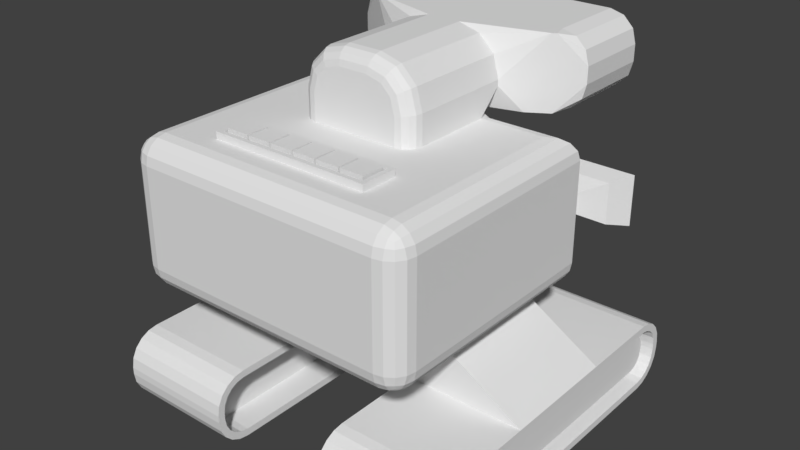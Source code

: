 # Source: Robot01.blend  (saved by Blender 2.79.0; exported with 4.5.12 LTS)
import bpy
from mathutils import Matrix  # noqa: F401  (used for matrix-valued properties, if any)

bpy.ops.wm.read_factory_settings(use_empty=True)
scene = bpy.context.scene
scene.name = 'Scene'

# ---- collections
col_collection_1 = bpy.data.collections.new('Collection 1'); scene.collection.children.link(col_collection_1)

# ---- world
world_world = bpy.data.worlds.new('World'); scene.world = world_world
world_world.color = (0.05088, 0.05088, 0.05088)
world_world.use_sun_shadow = False
world_world.sun_shadow_jitter_overblur = 0.0
world_world.cycles.sampling_method = 'MANUAL'

# ---- meshes
me_cube_013 = bpy.data.meshes.new('Cube.013')
me_cube_013.from_pydata([(0.01459, 0.009433, -0.00679), (0.01459, 0.009433, 0.00679), (0.01459, -0.009433, -0.00679), (0.01459, -0.009433, 0.00679), (0.2386, -0.009433, -0.00679), (0.2386, -0.009433, 0.00679), (0.2386, 0.009433, -0.00679), (0.2386, 0.009433, 0.00679), (0.2298, 8.841e-09, 0.02), (0.2154, -0.01051, 0.008944), (0.2354, -0.01701, 0.008944), (0.2477, 8.841e-09, 0.008944), (0.2354, 0.01701, 0.008944), (0.2154, 0.01051, 0.008944), (0.2243, -0.01701, -0.008944), (0.2443, -0.01051, -0.008944), (0.2443, 0.01051, -0.008944), (0.2243, 0.01701, -0.008944), (0.2119, 8.841e-09, -0.008944), (0.2298, 8.841e-09, -0.02), (0.2331, -0.01, 0.01701), (0.2213, -0.00618, 0.01701), (0.2246, -0.01618, 0.01051), (0.2128, 8.841e-09, 0.01051), (0.2213, 0.00618, 0.01701), (0.2404, 8.841e-09, 0.01701), (0.2436, -0.01, 0.01051), (0.2331, 0.01, 0.01701), (0.2436, 0.01, 0.01051), (0.2246, 0.01618, 0.01051), (0.2108, -0.00618, 6.722e-08), (0.2108, 0.00618, 6.722e-08), (0.2298, -0.02, 7.342e-08), (0.2181, -0.01618, 6.959e-08), (0.2489, -0.00618, 7.962e-08), (0.2416, -0.01618, 7.725e-08), (0.2416, 0.01618, 7.725e-08), (0.2489, 0.00618, 7.962e-08), (0.2181, 0.01618, 6.959e-08), (0.2298, 0.02, 7.342e-08), (0.2161, -0.01, -0.01051), (0.2351, -0.01618, -0.01051), (0.2469, 8.841e-09, -0.01051), (0.2351, 0.01618, -0.01051), (0.2161, 0.01, -0.01051), (0.2266, -0.01, -0.01701), (0.2193, 8.841e-09, -0.01701), (0.2383, -0.00618, -0.01701), (0.2383, 0.00618, -0.01701), (0.2266, 0.01, -0.01701)], [], [(0, 2, 3, 1), (6, 0, 1, 7), (5, 7, 1, 3), (2, 0, 6, 4), (7, 6, 4, 5), (2, 4, 5, 3), (8, 21, 20), (9, 21, 23), (8, 20, 25), (8, 25, 27), (8, 27, 24), (9, 23, 30), (10, 22, 32), (11, 26, 34), (12, 28, 36), (13, 29, 38), (9, 30, 33), (10, 32, 35), (11, 34, 37), (12, 36, 39), (13, 38, 31), (14, 40, 45), (15, 41, 47), (16, 42, 48), (17, 43, 49), (18, 44, 46), (46, 49, 19), (46, 44, 49), (44, 17, 49), (49, 48, 19), (49, 43, 48), (43, 16, 48), (48, 47, 19), (48, 42, 47), (42, 15, 47), (47, 45, 19), (47, 41, 45), (41, 14, 45), (45, 46, 19), (45, 40, 46), (40, 18, 46), (31, 44, 18), (31, 38, 44), (38, 17, 44), (39, 43, 17), (39, 36, 43), (36, 16, 43), (37, 42, 16), (37, 34, 42), (34, 15, 42), (35, 41, 15), (35, 32, 41), (32, 14, 41), (33, 40, 14), (33, 30, 40), (30, 18, 40), (38, 39, 17), (38, 29, 39), (29, 12, 39), (36, 37, 16), (36, 28, 37), (28, 11, 37), (34, 35, 15), (34, 26, 35), (26, 10, 35), (32, 33, 14), (32, 22, 33), (22, 9, 33), (30, 31, 18), (30, 23, 31), (23, 13, 31), (24, 29, 13), (24, 27, 29), (27, 12, 29), (27, 28, 12), (27, 25, 28), (25, 11, 28), (25, 26, 11), (25, 20, 26), (20, 10, 26), (23, 24, 13), (23, 21, 24), (21, 8, 24), (20, 22, 10), (20, 21, 22), (21, 9, 22)])
me_cube_013.use_remesh_preserve_volume = False
me_cube_013.use_remesh_preserve_attributes = False
me_cube_013.use_mirror_vertex_groups = False
me_cube_013.update()
me_cube_012 = bpy.data.meshes.new('Cube.012')
me_cube_012.from_pydata([(0.01459, 0.009433, -0.00679), (0.01459, 0.009433, 0.00679), (0.01459, -0.009433, -0.00679), (0.01459, -0.009433, 0.00679), (0.2386, -0.009433, -0.00679), (0.2386, -0.009433, 0.00679), (0.2386, 0.009433, -0.00679), (0.2386, 0.009433, 0.00679), (0.2302, 8.841e-09, 0.02), (0.2157, -0.01051, 0.008944), (0.2357, -0.01701, 0.008944), (0.2481, 8.841e-09, 0.008944), (0.2357, 0.01701, 0.008944), (0.2157, 0.01051, 0.008944), (0.2246, -0.01701, -0.008944), (0.2446, -0.01051, -0.008944), (0.2446, 0.01051, -0.008944), (0.2246, 0.01701, -0.008944), (0.2123, 8.841e-09, -0.008944), (0.2302, 8.841e-09, -0.02), (0.2334, -0.01, 0.01701), (0.2217, -0.00618, 0.01701), (0.2249, -0.01618, 0.01051), (0.2132, 8.841e-09, 0.01051), (0.2217, 0.00618, 0.01701), (0.2407, 8.841e-09, 0.01701), (0.2439, -0.01, 0.01051), (0.2334, 0.01, 0.01701), (0.2439, 0.01, 0.01051), (0.2249, 0.01618, 0.01051), (0.2111, -0.00618, 6.324e-08), (0.2111, 0.00618, 6.324e-08), (0.2302, -0.02, 6.943e-08), (0.2184, -0.01618, 6.56e-08), (0.2492, -0.00618, 7.563e-08), (0.2419, -0.01618, 7.327e-08), (0.2419, 0.01618, 7.327e-08), (0.2492, 0.00618, 7.563e-08), (0.2184, 0.01618, 6.56e-08), (0.2302, 0.02, 6.943e-08), (0.2164, -0.01, -0.01051), (0.2354, -0.01618, -0.01051), (0.2472, 8.841e-09, -0.01051), (0.2354, 0.01618, -0.01051), (0.2164, 0.01, -0.01051), (0.2269, -0.01, -0.01701), (0.2197, 8.841e-09, -0.01701), (0.2387, -0.00618, -0.01701), (0.2387, 0.00618, -0.01701), (0.2269, 0.01, -0.01701)], [], [(0, 2, 3, 1), (6, 0, 1, 7), (5, 7, 1, 3), (2, 0, 6, 4), (7, 6, 4, 5), (2, 4, 5, 3), (8, 21, 20), (9, 21, 23), (8, 20, 25), (8, 25, 27), (8, 27, 24), (9, 23, 30), (10, 22, 32), (11, 26, 34), (12, 28, 36), (13, 29, 38), (9, 30, 33), (10, 32, 35), (11, 34, 37), (12, 36, 39), (13, 38, 31), (14, 40, 45), (15, 41, 47), (16, 42, 48), (17, 43, 49), (18, 44, 46), (46, 49, 19), (46, 44, 49), (44, 17, 49), (49, 48, 19), (49, 43, 48), (43, 16, 48), (48, 47, 19), (48, 42, 47), (42, 15, 47), (47, 45, 19), (47, 41, 45), (41, 14, 45), (45, 46, 19), (45, 40, 46), (40, 18, 46), (31, 44, 18), (31, 38, 44), (38, 17, 44), (39, 43, 17), (39, 36, 43), (36, 16, 43), (37, 42, 16), (37, 34, 42), (34, 15, 42), (35, 41, 15), (35, 32, 41), (32, 14, 41), (33, 40, 14), (33, 30, 40), (30, 18, 40), (38, 39, 17), (38, 29, 39), (29, 12, 39), (36, 37, 16), (36, 28, 37), (28, 11, 37), (34, 35, 15), (34, 26, 35), (26, 10, 35), (32, 33, 14), (32, 22, 33), (22, 9, 33), (30, 31, 18), (30, 23, 31), (23, 13, 31), (24, 29, 13), (24, 27, 29), (27, 12, 29), (27, 28, 12), (27, 25, 28), (25, 11, 28), (25, 26, 11), (25, 20, 26), (20, 10, 26), (23, 24, 13), (23, 21, 24), (21, 8, 24), (20, 22, 10), (20, 21, 22), (21, 9, 22)])
me_cube_012.use_remesh_preserve_volume = False
me_cube_012.use_remesh_preserve_attributes = False
me_cube_012.use_mirror_vertex_groups = False
me_cube_012.update()
me_cube_011 = bpy.data.meshes.new('Cube.011')
me_cube_011.from_pydata([(0.01459, -0.2361, -0.00679), (0.01459, -0.2361, 0.00679), (0.01459, 0.2361, -0.00679), (0.01459, 0.2361, 0.00679), (0.2386, 0.2361, -0.00679), (0.2386, 0.2361, 0.00679), (0.2386, -0.2361, -0.00679), (0.2386, -0.2361, 0.00679)], [], [(0, 1, 3, 2), (6, 7, 1, 0), (5, 3, 1, 7), (2, 4, 6, 0), (7, 6, 4, 5), (2, 3, 5, 4)])
me_cube_011.use_remesh_preserve_volume = False
me_cube_011.use_remesh_preserve_attributes = False
me_cube_011.use_mirror_vertex_groups = False
me_cube_011.update()
me_cube_010 = bpy.data.meshes.new('Cube.010')
me_cube_010.from_pydata([(0.01459, -0.2361, 0.00283), (0.01459, -0.2361, 0.01641), (0.01459, 0.2361, 0.00283), (0.01459, 0.2361, 0.01641), (0.2386, 0.2361, 0.00283), (0.2386, 0.2361, 0.01641), (0.2386, -0.2361, 0.00283), (0.2386, -0.2361, 0.01641), (1.754e-08, 8.841e-09, -0.02), (0.01447, -0.01051, -0.008944), (-0.005528, -0.01701, -0.008944), (-0.01789, 8.841e-09, -0.008944), (-0.005528, 0.01701, -0.008944), (0.01447, 0.01051, -0.008944), (0.005528, -0.01701, 0.008944), (-0.01447, -0.01051, 0.008944), (-0.01447, 0.01051, 0.008944), (0.005528, 0.01701, 0.008944), (0.01789, 8.841e-09, 0.008944), (-8.528e-09, 8.841e-09, 0.02), (-0.003249, -0.01, -0.01701), (0.008506, -0.00618, -0.01701), (0.005257, -0.01618, -0.01051), (0.01701, 8.841e-09, -0.01051), (0.008506, 0.00618, -0.01701), (-0.01051, 8.841e-09, -0.01701), (-0.01376, -0.01, -0.01051), (-0.003249, 0.01, -0.01701), (-0.01376, 0.01, -0.01051), (0.005257, 0.01618, -0.01051), (0.01902, -0.00618, 3.483e-09), (0.01902, 0.00618, 3.483e-09), (4.506e-09, -0.02, -8.912e-09), (0.01176, -0.01618, -1.251e-09), (-0.01902, -0.00618, -2.131e-08), (-0.01176, -0.01618, -1.657e-08), (-0.01176, 0.01618, -1.657e-08), (-0.01902, 0.00618, -2.131e-08), (0.01176, 0.01618, -1.251e-09), (4.506e-09, 0.02, -8.912e-09), (0.01376, -0.01, 0.01051), (-0.005257, -0.01618, 0.01051), (-0.01701, 8.841e-09, 0.01051), (-0.005257, 0.01618, 0.01051), (0.01376, 0.01, 0.01051), (0.003249, -0.01, 0.01701), (0.01051, 8.841e-09, 0.01701), (-0.008506, -0.00618, 0.01701), (-0.008506, 0.00618, 0.01701), (0.003249, 0.01, 0.01701)], [], [(0, 1, 3, 2), (6, 7, 1, 0), (5, 3, 1, 7), (2, 4, 6, 0), (7, 6, 4, 5), (2, 3, 5, 4), (8, 21, 20), (9, 21, 23), (8, 20, 25), (8, 25, 27), (8, 27, 24), (9, 23, 30), (10, 22, 32), (11, 26, 34), (12, 28, 36), (13, 29, 38), (9, 30, 33), (10, 32, 35), (11, 34, 37), (12, 36, 39), (13, 38, 31), (14, 40, 45), (15, 41, 47), (16, 42, 48), (17, 43, 49), (18, 44, 46), (46, 49, 19), (46, 44, 49), (44, 17, 49), (49, 48, 19), (49, 43, 48), (43, 16, 48), (48, 47, 19), (48, 42, 47), (42, 15, 47), (47, 45, 19), (47, 41, 45), (41, 14, 45), (45, 46, 19), (45, 40, 46), (40, 18, 46), (31, 44, 18), (31, 38, 44), (38, 17, 44), (39, 43, 17), (39, 36, 43), (36, 16, 43), (37, 42, 16), (37, 34, 42), (34, 15, 42), (35, 41, 15), (35, 32, 41), (32, 14, 41), (33, 40, 14), (33, 30, 40), (30, 18, 40), (38, 39, 17), (38, 29, 39), (29, 12, 39), (36, 37, 16), (36, 28, 37), (28, 11, 37), (34, 35, 15), (34, 26, 35), (26, 10, 35), (32, 33, 14), (32, 22, 33), (22, 9, 33), (30, 31, 18), (30, 23, 31), (23, 13, 31), (24, 29, 13), (24, 27, 29), (27, 12, 29), (27, 28, 12), (27, 25, 28), (25, 11, 28), (25, 26, 11), (25, 20, 26), (20, 10, 26), (23, 24, 13), (23, 21, 24), (21, 8, 24), (20, 22, 10), (20, 21, 22), (21, 9, 22)])
me_cube_010.use_remesh_preserve_volume = False
me_cube_010.use_remesh_preserve_attributes = False
me_cube_010.use_mirror_vertex_groups = False
me_cube_010.update()
me_cube_009 = bpy.data.meshes.new('Cube.009')
me_cube_009.from_pydata([(0.01459, -0.2361, -0.01752), (0.01459, -0.2361, -0.00394), (0.01459, 0.2361, -0.01752), (0.01459, 0.2361, -0.00394), (0.2386, 0.2361, -0.01752), (0.2386, 0.2361, -0.00394), (0.2386, -0.2361, -0.01752), (0.2386, -0.2361, -0.00394), (-6.581e-09, 8.841e-09, 0.02), (-0.01447, -0.01051, 0.008944), (0.005528, -0.01701, 0.008944), (0.01789, 8.841e-09, 0.008944), (0.005528, 0.01701, 0.008944), (-0.01447, 0.01051, 0.008944), (-0.005528, -0.01701, -0.008944), (0.01447, -0.01051, -0.008944), (0.01447, 0.01051, -0.008944), (-0.005528, 0.01701, -0.008944), (-0.01789, 8.841e-09, -0.008944), (6.453e-09, 8.841e-09, -0.02), (0.003249, -0.01, 0.01701), (-0.008506, -0.00618, 0.01701), (-0.005257, -0.01618, 0.01051), (-0.01701, 8.841e-09, 0.01051), (-0.008506, 0.00618, 0.01701), (0.01051, 8.841e-09, 0.01701), (0.01376, -0.01, 0.01051), (0.003249, 0.01, 0.01701), (0.01376, 0.01, 0.01051), (-0.005257, 0.01618, 0.01051), (-0.01902, -0.00618, -1.176e-08), (-0.01902, 0.00618, -1.176e-08), (-6.386e-11, -0.02, -5.563e-09), (-0.01176, -0.01618, -9.394e-09), (0.01902, -0.00618, 6.348e-10), (0.01176, -0.01618, -1.733e-09), (0.01176, 0.01618, -1.733e-09), (0.01902, 0.00618, 6.348e-10), (-0.01176, 0.01618, -9.394e-09), (-6.386e-11, 0.02, -5.563e-09), (-0.01376, -0.01, -0.01051), (0.005257, -0.01618, -0.01051), (0.01701, 8.841e-09, -0.01051), (0.005257, 0.01618, -0.01051), (-0.01376, 0.01, -0.01051), (-0.003249, -0.01, -0.01701), (-0.01051, 8.841e-09, -0.01701), (0.008506, -0.00618, -0.01701), (0.008506, 0.00618, -0.01701), (-0.003249, 0.01, -0.01701)], [], [(0, 1, 3, 2), (6, 7, 1, 0), (5, 3, 1, 7), (2, 4, 6, 0), (7, 6, 4, 5), (2, 3, 5, 4), (8, 21, 20), (9, 21, 23), (8, 20, 25), (8, 25, 27), (8, 27, 24), (9, 23, 30), (10, 22, 32), (11, 26, 34), (12, 28, 36), (13, 29, 38), (9, 30, 33), (10, 32, 35), (11, 34, 37), (12, 36, 39), (13, 38, 31), (14, 40, 45), (15, 41, 47), (16, 42, 48), (17, 43, 49), (18, 44, 46), (46, 49, 19), (46, 44, 49), (44, 17, 49), (49, 48, 19), (49, 43, 48), (43, 16, 48), (48, 47, 19), (48, 42, 47), (42, 15, 47), (47, 45, 19), (47, 41, 45), (41, 14, 45), (45, 46, 19), (45, 40, 46), (40, 18, 46), (31, 44, 18), (31, 38, 44), (38, 17, 44), (39, 43, 17), (39, 36, 43), (36, 16, 43), (37, 42, 16), (37, 34, 42), (34, 15, 42), (35, 41, 15), (35, 32, 41), (32, 14, 41), (33, 40, 14), (33, 30, 40), (30, 18, 40), (38, 39, 17), (38, 29, 39), (29, 12, 39), (36, 37, 16), (36, 28, 37), (28, 11, 37), (34, 35, 15), (34, 26, 35), (26, 10, 35), (32, 33, 14), (32, 22, 33), (22, 9, 33), (30, 31, 18), (30, 23, 31), (23, 13, 31), (24, 29, 13), (24, 27, 29), (27, 12, 29), (27, 28, 12), (27, 25, 28), (25, 11, 28), (25, 26, 11), (25, 20, 26), (20, 10, 26), (23, 24, 13), (23, 21, 24), (21, 8, 24), (20, 22, 10), (20, 21, 22), (21, 9, 22)])
me_cube_009.use_remesh_preserve_volume = False
me_cube_009.use_remesh_preserve_attributes = False
me_cube_009.use_mirror_vertex_groups = False
me_cube_009.update()
me_cube_008 = bpy.data.meshes.new('Cube.008')
me_cube_008.from_pydata([(-0.07152, -0.3665, 0.8074), (-0.07152, -0.3665, 0.8254), (-0.07152, -0.3025, 0.8074), (-0.07152, -0.3025, 0.8254), (-0.1355, -0.3665, 0.8074), (-0.1355, -0.3665, 0.8254), (-0.1355, -0.3025, 0.8074), (-0.1355, -0.3025, 0.8254)], [], [(0, 2, 3, 1), (2, 6, 7, 3), (6, 4, 5, 7), (4, 0, 1, 5), (2, 0, 4, 6), (7, 5, 1, 3)])
me_cube_008.use_remesh_preserve_volume = False
me_cube_008.use_remesh_preserve_attributes = False
me_cube_008.use_mirror_vertex_groups = False
me_cube_008.update()
me_cube_007 = bpy.data.meshes.new('Cube.007')
me_cube_007.from_pydata([(-0.002267, -0.3665, 0.8074), (-0.002267, -0.3665, 0.8254), (-0.002267, -0.3025, 0.8074), (-0.002267, -0.3025, 0.8254), (-0.06627, -0.3665, 0.8074), (-0.06627, -0.3665, 0.8254), (-0.06627, -0.3025, 0.8074), (-0.06627, -0.3025, 0.8254)], [], [(0, 2, 3, 1), (2, 6, 7, 3), (6, 4, 5, 7), (4, 0, 1, 5), (2, 0, 4, 6), (7, 5, 1, 3)])
me_cube_007.use_remesh_preserve_volume = False
me_cube_007.use_remesh_preserve_attributes = False
me_cube_007.use_mirror_vertex_groups = False
me_cube_007.update()
me_cube_006 = bpy.data.meshes.new('Cube.006')
me_cube_006.from_pydata([(0.1412, -0.3665, 0.8074), (0.1412, -0.3665, 0.8254), (0.1412, -0.3025, 0.8074), (0.1412, -0.3025, 0.8254), (0.2052, -0.3665, 0.8074), (0.2052, -0.3665, 0.8254), (0.2052, -0.3025, 0.8074), (0.2052, -0.3025, 0.8254)], [], [(0, 1, 3, 2), (2, 3, 7, 6), (6, 7, 5, 4), (4, 5, 1, 0), (2, 6, 4, 0), (7, 3, 1, 5)])
me_cube_006.use_remesh_preserve_volume = False
me_cube_006.use_remesh_preserve_attributes = False
me_cube_006.use_mirror_vertex_groups = False
me_cube_006.update()
me_cube_005 = bpy.data.meshes.new('Cube.005')
me_cube_005.from_pydata([(0.07152, -0.3665, 0.8074), (0.07152, -0.3665, 0.8254), (0.07152, -0.3025, 0.8074), (0.07152, -0.3025, 0.8254), (0.1355, -0.3665, 0.8074), (0.1355, -0.3665, 0.8254), (0.1355, -0.3025, 0.8074), (0.1355, -0.3025, 0.8254)], [], [(0, 1, 3, 2), (2, 3, 7, 6), (6, 7, 5, 4), (4, 5, 1, 0), (2, 6, 4, 0), (7, 3, 1, 5)])
me_cube_005.use_remesh_preserve_volume = False
me_cube_005.use_remesh_preserve_attributes = False
me_cube_005.use_mirror_vertex_groups = False
me_cube_005.update()
me_cube_004 = bpy.data.meshes.new('Cube.004')
me_cube_004.from_pydata([(0.002267, -0.3665, 0.8074), (0.002267, -0.3665, 0.8254), (0.002267, -0.3025, 0.8074), (0.002267, -0.3025, 0.8254), (0.06627, -0.3665, 0.8074), (0.06627, -0.3665, 0.8254), (0.06627, -0.3025, 0.8074), (0.06627, -0.3025, 0.8254)], [], [(0, 1, 3, 2), (2, 3, 7, 6), (6, 7, 5, 4), (4, 5, 1, 0), (2, 6, 4, 0), (7, 3, 1, 5)])
me_cube_004.use_remesh_preserve_volume = False
me_cube_004.use_remesh_preserve_attributes = False
me_cube_004.use_mirror_vertex_groups = False
me_cube_004.update()
me_cube_003 = bpy.data.meshes.new('Cube.003')
me_cube_003.from_pydata([(-0.1412, -0.3665, 0.8074), (-0.1412, -0.3665, 0.8254), (-0.1412, -0.3025, 0.8074), (-0.1412, -0.3025, 0.8254), (-0.2052, -0.3665, 0.8074), (-0.2052, -0.3665, 0.8254), (-0.2052, -0.3025, 0.8074), (-0.2052, -0.3025, 0.8254)], [], [(0, 2, 3, 1), (2, 6, 7, 3), (6, 4, 5, 7), (4, 0, 1, 5), (2, 0, 4, 6), (7, 5, 1, 3)])
me_cube_003.use_remesh_preserve_volume = False
me_cube_003.use_remesh_preserve_attributes = False
me_cube_003.use_mirror_vertex_groups = False
me_cube_003.update()
me_cube_002 = bpy.data.meshes.new('Cube.002')
me_cube_002.from_pydata([(0.2229, -0.3865, 0.7909), (0.2108, -0.3743, 0.8189), (0.2229, -0.2824, 0.7909), (0.2108, -0.2946, 0.8189), (0.2229, -0.2824, 0.8189), (0.2229, -0.3865, 0.8189), (0.2108, -0.2946, 0.8057), (0.2108, -0.3743, 0.8057), (0.0, -0.2824, 0.7909), (0.0, -0.2824, 0.8189), (0.0, -0.3865, 0.7909), (0.0, -0.3865, 0.8189), (0.0, -0.2946, 0.8189), (0.0, -0.3743, 0.8189), (0.0, -0.2946, 0.8057), (0.0, -0.3743, 0.8057)], [], [(8, 9, 4, 2), (2, 4, 5, 0), (3, 12, 14, 6), (13, 1, 7, 15), (12, 3, 4, 9), (3, 1, 5, 4), (1, 3, 6, 7), (6, 14, 15, 7), (1, 13, 11, 5), (0, 5, 11, 10)])
_uv = me_cube_002.uv_layers.new(name='UVMap')
_uv.uv.foreach_set('vector', [0.3082, 0.8182, 0.3256, 0.8182, 0.3256, 0.9633, 0.3082, 0.9633, 0.4116, 0.8904, 0.3942, 0.8904, 0.3942, 0.8227, 0.4116, 0.8227, 0.118, 0.8243, 0.118, 0.9615, 0.1098, 0.9615, 0.1098, 0.8243, 0.06065, 0.8196, 0.06065, 0.9568, 0.05242, 0.9568, 0.05242, 0.8196, 0.5334, 0.801, 0.5334, 0.9382, 0.5259, 0.9462, 0.5259, 0.801, 0.5334, 0.9382, 0.583, 0.9382, 0.5906, 0.9462, 0.5259, 0.9462, 0.1987, 0.8717, 0.1987, 0.8198, 0.207, 0.8198, 0.207, 0.8717, 0.09179, 0.9367, 0.09179, 0.7995, 0.1414, 0.7995, 0.1414, 0.9367, 0.583, 0.9382, 0.583, 0.801, 0.5906, 0.801, 0.5906, 0.9462, 0.3934, 0.8101, 0.4108, 0.8101, 0.4108, 0.9552, 0.3934, 0.9552])
me_cube_002.use_remesh_preserve_volume = False
me_cube_002.use_remesh_preserve_attributes = False
me_cube_002.use_mirror_vertex_groups = False
me_cube_002.update()
me_cylinder = bpy.data.meshes.new('Cylinder')
me_cylinder.from_pydata([(0.1941, 0.3279, 0.9739), (0.2212, 0.3279, 0.9627), (0.2419, 0.3279, 0.942), (0.2531, 0.3279, 0.9149), (0.2531, 0.3279, 0.8857), (0.2419, 0.3279, 0.8586), (0.2212, 0.3279, 0.8379), (0.1941, 0.3279, 0.8267), (0.1247, 0.3279, 0.8267), (0.09765, 0.3279, 0.8379), (0.07696, 0.3279, 0.8586), (0.06576, 0.3279, 0.8857), (0.06576, 0.3279, 0.9149), (0.07696, 0.3279, 0.942), (0.09765, 0.3279, 0.9627), (0.1247, 0.3279, 0.9739), (0.1817, 0.4779, 0.9114), (0.1941, 0.4154, 0.9739), (0.1879, 0.4695, 0.9426), (0.1925, 0.4467, 0.9655), (0.1858, 0.4779, 0.9097), (0.2212, 0.4154, 0.9627), (0.2035, 0.4695, 0.9362), (0.2164, 0.4467, 0.9556), (0.1889, 0.4779, 0.9066), (0.2419, 0.4154, 0.942), (0.2154, 0.4695, 0.9243), (0.2348, 0.4467, 0.9372), (0.1906, 0.4779, 0.9025), (0.2531, 0.4154, 0.9149), (0.2218, 0.4695, 0.9087), (0.2447, 0.4467, 0.9133), (0.1906, 0.4779, 0.8981), (0.2531, 0.4154, 0.8857), (0.2218, 0.4695, 0.8919), (0.2447, 0.4467, 0.8873), (0.1889, 0.4779, 0.894), (0.2419, 0.4154, 0.8586), (0.2154, 0.4695, 0.8763), (0.2348, 0.4467, 0.8634), (0.1858, 0.4779, 0.8909), (0.2212, 0.4154, 0.8379), (0.2035, 0.4695, 0.8644), (0.2164, 0.4467, 0.845), (0.1817, 0.4779, 0.8892), (0.1941, 0.4154, 0.8267), (0.1879, 0.4695, 0.858), (0.1925, 0.4467, 0.8351), (0.1371, 0.4779, 0.8892), (0.1247, 0.4154, 0.8267), (0.1309, 0.4695, 0.858), (0.1264, 0.4467, 0.8351), (0.133, 0.4779, 0.8909), (0.09765, 0.4154, 0.8379), (0.1153, 0.4695, 0.8644), (0.1024, 0.4467, 0.845), (0.1299, 0.4779, 0.894), (0.07696, 0.4154, 0.8586), (0.1034, 0.4695, 0.8763), (0.08405, 0.4467, 0.8634), (0.1282, 0.4779, 0.8981), (0.06576, 0.4154, 0.8857), (0.09698, 0.4695, 0.8919), (0.07413, 0.4467, 0.8873), (0.1282, 0.4779, 0.9025), (0.06576, 0.4154, 0.9149), (0.09698, 0.4695, 0.9087), (0.07413, 0.4467, 0.9133), (0.1299, 0.4779, 0.9066), (0.07696, 0.4154, 0.942), (0.1034, 0.4695, 0.9243), (0.08405, 0.4467, 0.9372), (0.133, 0.4779, 0.9097), (0.09765, 0.4154, 0.9627), (0.1153, 0.4695, 0.9362), (0.1024, 0.4467, 0.9556), (0.1371, 0.4779, 0.9114), (0.1247, 0.4154, 0.9739), (0.1309, 0.4695, 0.9426), (0.1264, 0.4467, 0.9655)], [], [(77, 15, 0, 17), (25, 2, 3, 29), (29, 3, 4, 33), (33, 4, 5, 37), (37, 5, 6, 41), (41, 6, 7, 45), (45, 7, 8, 49), (49, 8, 9, 53), (53, 9, 10, 57), (57, 10, 11, 61), (61, 11, 12, 65), (65, 12, 13, 69), (69, 13, 14, 73), (73, 14, 15, 77), (1, 0, 15, 14, 13, 12, 11, 10, 9, 8, 7, 6, 5, 4, 3, 2), (21, 1, 2, 25), (17, 0, 1, 21), (17, 21, 23, 19), (19, 23, 22, 18), (18, 22, 20, 16), (21, 25, 27, 23), (23, 27, 26, 22), (22, 26, 24, 20), (25, 29, 31, 27), (27, 31, 30, 26), (26, 30, 28, 24), (29, 33, 35, 31), (31, 35, 34, 30), (30, 34, 32, 28), (33, 37, 39, 35), (35, 39, 38, 34), (34, 38, 36, 32), (37, 41, 43, 39), (39, 43, 42, 38), (38, 42, 40, 36), (41, 45, 47, 43), (43, 47, 46, 42), (42, 46, 44, 40), (45, 49, 51, 47), (47, 51, 50, 46), (46, 50, 48, 44), (49, 53, 55, 51), (51, 55, 54, 50), (50, 54, 52, 48), (53, 57, 59, 55), (55, 59, 58, 54), (54, 58, 56, 52), (57, 61, 63, 59), (59, 63, 62, 58), (58, 62, 60, 56), (61, 65, 67, 63), (63, 67, 66, 62), (62, 66, 64, 60), (65, 69, 71, 67), (67, 71, 70, 66), (66, 70, 68, 64), (69, 73, 75, 71), (71, 75, 74, 70), (70, 74, 72, 68), (73, 77, 79, 75), (75, 79, 78, 74), (74, 78, 76, 72), (77, 17, 19, 79), (79, 19, 18, 78), (78, 18, 16, 76), (16, 20, 24, 28, 32, 36, 40, 44, 48, 52, 56, 60, 64, 68, 72, 76)])
_uv = me_cylinder.uv_layers.new(name='UVMap')
_uv.uv.foreach_set('vector', [0.02645, 0.6517, 0.02645, 0.5328, 0.111, 0.5278, 0.111, 0.6467, 0.1852, 0.6488, 0.1852, 0.53, 0.2125, 0.5338, 0.2125, 0.6527, 0.05347, 0.6582, 0.05347, 0.5393, 0.08911, 0.5372, 0.08911, 0.6561, 0.08911, 0.6561, 0.08911, 0.5372, 0.1277, 0.5372, 0.1277, 0.6561, 0.1277, 0.6561, 0.1277, 0.5372, 0.1633, 0.5393, 0.1633, 0.6582, 0.1633, 0.6582, 0.1633, 0.5393, 0.1906, 0.5432, 0.1906, 0.6621, 0.09717, 0.5387, 0.2115, 0.5387, 0.2163, 0.6266, 0.102, 0.6266, 0.102, 0.6266, 0.2163, 0.6266, 0.2163, 0.6667, 0.102, 0.6667, 0.102, 0.6667, 0.2163, 0.6667, 0.2142, 0.7038, 0.09995, 0.7038, 0.09995, 0.7038, 0.2142, 0.7038, 0.2105, 0.7321, 0.09621, 0.7321, 0.1912, 0.6067, 0.1912, 0.7256, 0.164, 0.7295, 0.164, 0.6106, 0.164, 0.6106, 0.164, 0.7295, 0.1283, 0.7316, 0.1283, 0.6127, 0.1283, 0.6127, 0.1283, 0.7316, 0.08976, 0.7316, 0.08976, 0.6127, 0.08976, 0.6127, 0.08976, 0.7316, 0.05412, 0.7295, 0.05412, 0.6106, 0.0528, 0.6999, 0.04022, 0.6683, 0.04022, 0.5872, 0.0528, 0.5556, 0.07607, 0.5314, 0.1065, 0.5183, 0.1394, 0.5183, 0.1697, 0.5314, 0.193, 0.5556, 0.2056, 0.5872, 0.2056, 0.6683, 0.193, 0.6999, 0.1697, 0.7241, 0.1394, 0.7372, 0.1065, 0.7372, 0.07607, 0.7241, 0.1496, 0.6467, 0.1496, 0.5278, 0.1852, 0.53, 0.1852, 0.6488, 0.111, 0.6467, 0.111, 0.5278, 0.1496, 0.5278, 0.1496, 0.6467, 0.111, 0.6467, 0.1496, 0.6467, 0.1474, 0.6906, 0.1132, 0.6906, 0.1132, 0.6906, 0.1474, 0.6906, 0.1414, 0.726, 0.1192, 0.726, 0.1801, 0.6599, 0.174, 0.6821, 0.1367, 0.6622, 0.1383, 0.6564, 0.1496, 0.6467, 0.1852, 0.6488, 0.179, 0.6925, 0.1474, 0.6906, 0.1474, 0.6906, 0.179, 0.6925, 0.1619, 0.7272, 0.1414, 0.726, 0.174, 0.6821, 0.1602, 0.7002, 0.1331, 0.6669, 0.1367, 0.6622, 0.1852, 0.6488, 0.2125, 0.6527, 0.2032, 0.696, 0.179, 0.6925, 0.1801, 0.7245, 0.1502, 0.7418, 0.1408, 0.7114, 0.1602, 0.7002, 0.1602, 0.7002, 0.1408, 0.7114, 0.128, 0.6699, 0.1331, 0.6669, 0.05347, 0.6582, 0.08911, 0.6561, 0.0913, 0.7, 0.05972, 0.7019, 0.05972, 0.7019, 0.0913, 0.7, 0.09729, 0.7353, 0.07679, 0.7366, 0.1408, 0.7114, 0.1188, 0.7141, 0.1222, 0.6706, 0.128, 0.6699, 0.08911, 0.6561, 0.1277, 0.6561, 0.1255, 0.7, 0.0913, 0.7, 0.0913, 0.7, 0.1255, 0.7, 0.1195, 0.7353, 0.09729, 0.7353, 0.1188, 0.7141, 0.09744, 0.7077, 0.1166, 0.6689, 0.1222, 0.6706, 0.1277, 0.6561, 0.1633, 0.6582, 0.1571, 0.7019, 0.1255, 0.7, 0.1255, 0.7, 0.1571, 0.7019, 0.14, 0.7366, 0.1195, 0.7353, 0.09744, 0.7077, 0.08005, 0.6934, 0.112, 0.6651, 0.1166, 0.6689, 0.09342, 0.5103, 0.09717, 0.5387, 0.05512, 0.5452, 0.0518, 0.5201, 0.05663, 0.7141, 0.04002, 0.683, 0.06926, 0.6732, 0.08005, 0.6934, 0.08005, 0.6934, 0.06926, 0.6732, 0.1092, 0.6599, 0.112, 0.6651, 0.09717, 0.5387, 0.102, 0.6266, 0.0597, 0.6289, 0.05512, 0.5452, 0.05512, 0.5452, 0.0597, 0.6289, 0.02572, 0.6351, 0.02177, 0.5629, 0.06926, 0.6732, 0.06064, 0.5956, 0.1025, 0.5991, 0.1092, 0.6599, 0.102, 0.6266, 0.102, 0.6667, 0.0597, 0.6645, 0.0597, 0.6289, 0.0597, 0.6289, 0.0597, 0.6645, 0.02572, 0.6582, 0.02572, 0.6351, 0.06064, 0.5956, 0.06673, 0.5734, 0.1041, 0.5933, 0.1025, 0.5991, 0.102, 0.6667, 0.09995, 0.7038, 0.0579, 0.6973, 0.0597, 0.6645, 0.0597, 0.6645, 0.0579, 0.6973, 0.02455, 0.6795, 0.02572, 0.6582, 0.06673, 0.5734, 0.08053, 0.5553, 0.1077, 0.5886, 0.1041, 0.5933, 0.09995, 0.7038, 0.09621, 0.7321, 0.05458, 0.7224, 0.0579, 0.6973, 0.06064, 0.531, 0.09052, 0.5137, 0.09992, 0.5441, 0.08053, 0.5553, 0.08053, 0.5553, 0.09992, 0.5441, 0.1128, 0.5856, 0.1077, 0.5886, 0.1912, 0.6067, 0.164, 0.6106, 0.1577, 0.5669, 0.1819, 0.5634, 0.09052, 0.5137, 0.1245, 0.5096, 0.122, 0.5414, 0.09992, 0.5441, 0.09992, 0.5441, 0.122, 0.5414, 0.1186, 0.5849, 0.1128, 0.5856, 0.164, 0.6106, 0.1283, 0.6127, 0.1261, 0.5688, 0.1577, 0.5669, 0.1577, 0.5669, 0.1261, 0.5688, 0.1201, 0.5334, 0.1406, 0.5322, 0.122, 0.5414, 0.1433, 0.5478, 0.1242, 0.5866, 0.1186, 0.5849, 0.1283, 0.6127, 0.08976, 0.6127, 0.09195, 0.5688, 0.1261, 0.5688, 0.1261, 0.5688, 0.09195, 0.5688, 0.09794, 0.5334, 0.1201, 0.5334, 0.1433, 0.5478, 0.1607, 0.5621, 0.1287, 0.5903, 0.1242, 0.5866, 0.08976, 0.6127, 0.05412, 0.6106, 0.06037, 0.5669, 0.09195, 0.5688, 0.09195, 0.5688, 0.06037, 0.5669, 0.07744, 0.5322, 0.09794, 0.5334, 0.1607, 0.5621, 0.1715, 0.5823, 0.1316, 0.5956, 0.1287, 0.5903, 0.02645, 0.6517, 0.111, 0.6467, 0.1132, 0.6906, 0.0327, 0.6954, 0.0327, 0.6954, 0.1132, 0.6906, 0.1192, 0.726, 0.04977, 0.7301, 0.1715, 0.5823, 0.1801, 0.6599, 0.1383, 0.6564, 0.1316, 0.5956, 0.1003, 0.857, 0.1026, 0.8514, 0.1067, 0.8471, 0.1121, 0.8448, 0.1179, 0.8448, 0.1233, 0.8471, 0.1274, 0.8514, 0.1296, 0.857, 0.1296, 0.9181, 0.1274, 0.9237, 0.1233, 0.928, 0.1179, 0.9303, 0.1121, 0.9303, 0.1067, 0.928, 0.1026, 0.9237, 0.1003, 0.9181])
me_cylinder.use_remesh_preserve_volume = False
me_cylinder.use_remesh_preserve_attributes = False
me_cylinder.use_mirror_vertex_groups = False
me_cylinder.update()
me_cube_001 = bpy.data.meshes.new('Cube.001')
me_cube_001.from_pydata([(0.0, -0.1667, 0.2), (0.0, 0.1667, 0.2), (0.0, 0.1667, 0.8), (0.0, -0.5, 0.6), (0.5, -0.1667, 0.02024), (0.5, 0.1667, 0.02024), (0.1667, 0.1667, 0.02024), (0.1667, -0.1667, 0.02024), (0.0, 0.5, 0.8), (0.1667, 0.1667, 0.4), (0.0, -0.1667, 0.4), (0.3657, 0.5, 0.5585), (0.3657, 0.5, 0.4415), (0.0, 0.1667, 0.6), (0.1667, -0.5, 0.6), (0.0, 0.1667, 1.0), (0.0, -0.1667, 0.8), (0.1667, 0.1667, 0.6), (0.0, 0.1667, 0.4), (0.1154, 0.5, 0.5585), (0.1154, 0.5, 0.4415), (0.0, 0.5, 1.0), (0.4072, 0.1667, 0.6), (0.5, 0.1667, 0.2), (0.4072, -0.1667, 0.6), (0.5, -0.1667, 0.2), (0.1667, 0.1667, 0.1798), (0.1667, -0.1667, 0.1798), (0.1667, -0.1667, 0.4), (0.5, -0.4798, 0.09183), (0.5, -0.4082, 0.02024), (0.5, -0.4761, 0.06869), (0.5, -0.4662, 0.04924), (0.5, -0.4508, 0.03381), (0.5, -0.4313, 0.0239), (0.5, 0.4082, 0.02024), (0.5, 0.4798, 0.09183), (0.5, 0.4313, 0.0239), (0.5, 0.4508, 0.03381), (0.5, 0.4662, 0.04924), (0.5, 0.4761, 0.06869), (0.1667, 0.4798, 0.09183), (0.1667, 0.4082, 0.02024), (0.1667, 0.4761, 0.06869), (0.1667, 0.4662, 0.04924), (0.1667, 0.4508, 0.03381), (0.1667, 0.4313, 0.0239), (0.1667, -0.4082, 0.02024), (0.1667, -0.4798, 0.09183), (0.1667, -0.4313, 0.0239), (0.1667, -0.4508, 0.03381), (0.1667, -0.4662, 0.04924), (0.1667, -0.4761, 0.06869), (0.2722, 0.2778, 0.5294), (0.2722, 0.3889, 0.5294), (0.2722, 0.2778, 0.4706), (0.2722, 0.3889, 0.4706), (0.209, 0.3889, 0.4706), (0.209, 0.2778, 0.4706), (0.209, 0.3889, 0.5294), (0.209, 0.2778, 0.5294), (0.5, 0.4798, 0.1082), (0.5, 0.4082, 0.1798), (0.5, 0.4761, 0.1313), (0.5, 0.4662, 0.1508), (0.5, 0.4508, 0.1662), (0.5, 0.4313, 0.1761), (0.5, -0.4082, 0.1798), (0.5, -0.4798, 0.1082), (0.5, -0.4313, 0.1761), (0.5, -0.4508, 0.1662), (0.5, -0.4662, 0.1508), (0.5, -0.4761, 0.1313), (0.1667, -0.4798, 0.1082), (0.1667, -0.4082, 0.1798), (0.1667, -0.4761, 0.1313), (0.1667, -0.4662, 0.1508), (0.1667, -0.4508, 0.1662), (0.1667, -0.4313, 0.1761), (0.1667, 0.4082, 0.1798), (0.1667, 0.4798, 0.1082), (0.1667, 0.4313, 0.1761), (0.1667, 0.4508, 0.1662), (0.1667, 0.4662, 0.1508), (0.1667, 0.4761, 0.1313), (0.3409, 0.4418, 0.5602), (0.3409, 0.4418, 0.4398), (0.1402, 0.4418, 0.5602), (0.1402, 0.4418, 0.4398), (0.5, -0.1667, 0.0), (0.5, 0.1667, 0.0), (0.1667, 0.1667, 0.0), (0.1667, -0.1667, 0.0), (0.5, 0.1667, 0.1798), (0.5, -0.1667, 0.1798), (0.1667, 0.1667, 0.2), (0.1667, -0.1667, 0.2), (0.1667, -0.4376, 0.004417), (0.1667, -0.4098, 0.0), (0.5, -0.4098, 0.0), (0.5, -0.4376, 0.004417), (0.1667, -0.4628, 0.01723), (0.5, -0.4628, 0.01723), (0.1667, -0.4828, 0.0372), (0.5, -0.4828, 0.0372), (0.1667, -0.4956, 0.06235), (0.5, -0.4956, 0.06235), (0.1667, -0.5, 0.09024), (0.5, -0.5, 0.09024), (0.5, 0.4376, 0.004417), (0.5, 0.4098, 0.0), (0.1667, 0.4098, 0.0), (0.1667, 0.4376, 0.004417), (0.5, 0.4628, 0.01723), (0.1667, 0.4628, 0.01723), (0.5, 0.4828, 0.0372), (0.1667, 0.4828, 0.0372), (0.5, 0.4956, 0.06235), (0.1667, 0.4956, 0.06235), (0.5, 0.5, 0.09024), (0.1667, 0.5, 0.09024), (0.5, -0.4376, 0.1956), (0.5, -0.4098, 0.2), (0.1667, -0.4098, 0.2), (0.1667, -0.4376, 0.1956), (0.5, -0.4628, 0.1828), (0.1667, -0.4628, 0.1828), (0.5, -0.4828, 0.1628), (0.1667, -0.4828, 0.1628), (0.5, -0.4956, 0.1376), (0.1667, -0.4956, 0.1376), (0.5, -0.5, 0.1098), (0.1667, -0.5, 0.1098), (0.1667, 0.4376, 0.1956), (0.1667, 0.4098, 0.2), (0.5, 0.4098, 0.2), (0.5, 0.4376, 0.1956), (0.1667, 0.4628, 0.1828), (0.5, 0.4628, 0.1828), (0.1667, 0.4828, 0.1628), (0.5, 0.4828, 0.1628), (0.1667, 0.4956, 0.1376), (0.5, 0.4956, 0.1376), (0.1667, 0.5, 0.1098), (0.5, 0.5, 0.1098), (0.419, 0.1667, 0.1798), (0.419, 0.1667, 0.02024), (0.419, -0.1667, 0.1798), (0.419, -0.1667, 0.02024), (0.2477, 0.1667, 0.02024), (0.2477, 0.1667, 0.1798), (0.2477, -0.1667, 0.02024), (0.2477, -0.1667, 0.1798), (0.2477, -0.4313, 0.0239), (0.2477, -0.4082, 0.02024), (0.419, -0.4062, 0.04581), (0.419, -0.4233, 0.04852), (0.2477, -0.4508, 0.03381), (0.419, -0.4355, 0.05475), (0.2477, -0.4662, 0.04924), (0.419, -0.4452, 0.06446), (0.2477, -0.4761, 0.06869), (0.419, -0.4515, 0.07669), (0.2477, -0.4798, 0.09183), (0.419, -0.4542, 0.09385), (0.419, 0.4233, 0.04852), (0.419, 0.4062, 0.04581), (0.2477, 0.4082, 0.02024), (0.2477, 0.4313, 0.0239), (0.419, 0.4355, 0.05475), (0.2477, 0.4508, 0.03381), (0.419, 0.4452, 0.06446), (0.2477, 0.4662, 0.04924), (0.419, 0.4515, 0.07669), (0.2477, 0.4761, 0.06869), (0.419, 0.4542, 0.09385), (0.2477, 0.4798, 0.09183), (0.419, -0.4233, 0.1515), (0.419, -0.4062, 0.1542), (0.2477, -0.4082, 0.1798), (0.2477, -0.4313, 0.1761), (0.419, -0.4355, 0.1452), (0.2477, -0.4508, 0.1662), (0.419, -0.4452, 0.1355), (0.2477, -0.4662, 0.1508), (0.419, -0.4515, 0.1233), (0.2477, -0.4761, 0.1313), (0.419, -0.4542, 0.1062), (0.2477, -0.4798, 0.1082), (0.2477, 0.4313, 0.1761), (0.2477, 0.4082, 0.1798), (0.419, 0.4062, 0.1542), (0.419, 0.4233, 0.1515), (0.2477, 0.4508, 0.1662), (0.419, 0.4355, 0.1452), (0.2477, 0.4662, 0.1508), (0.419, 0.4452, 0.1355), (0.2477, 0.4761, 0.1313), (0.419, 0.4515, 0.1233), (0.2477, 0.4798, 0.1082), (0.419, 0.4542, 0.1062), (0.0, 0.3889, 1.0), (0.0, 0.2778, 1.0), (0.0, 0.3889, 0.8), (0.0, 0.2778, 0.8), (0.3296, 0.5, 0.8795), (0.2659, 0.5, 0.8157), (0.3209, 0.5, 0.8468), (0.2985, 0.5, 0.8245), (0.2659, 0.5, 0.9843), (0.3296, 0.5, 0.9205), (0.2985, 0.5, 0.9755), (0.3209, 0.5, 0.9532), (0.3453, 0.3889, 0.8774), (0.2679, 0.3889, 0.8), (0.335, 0.3889, 0.8387), (0.3066, 0.3889, 0.8104), (0.2679, 0.2778, 0.8), (0.3453, 0.2778, 0.8774), (0.2796, 0.2369, 0.8), (0.3066, 0.2778, 0.8104), (0.335, 0.2778, 0.8387), (0.2679, 0.3889, 1.0), (0.3453, 0.3889, 0.9226), (0.3066, 0.3889, 0.9896), (0.335, 0.3889, 0.9613), (0.3453, 0.2778, 0.9226), (0.2679, 0.2778, 1.0), (0.2796, 0.2369, 1.0), (0.335, 0.2778, 0.9613), (0.3066, 0.2778, 0.9896), (0.04654, 0.1667, 1.0), (0.1667, 0.1667, 0.8799), (0.2687, 0.2301, 1.0), (0.1066, 0.1667, 0.9839), (0.1506, 0.1667, 0.9399), (0.335, 0.5, 0.8387), (0.3453, 0.5, 0.8774), (0.3066, 0.5, 0.8104), (0.2679, 0.5, 0.8), (0.3066, 0.5, 0.9896), (0.2679, 0.5, 1.0), (0.335, 0.5, 0.9613), (0.3453, 0.5, 0.9226), (0.0, 0.5, 0.8157), (0.0, 0.5, 0.9843), (0.0, 0.3768, 0.9843), (0.0, 0.3768, 0.8157), (0.3209, 0.3768, 0.8468), (0.3296, 0.3768, 0.8795), (0.2985, 0.3768, 0.8245), (0.2659, 0.3768, 0.8157), (0.2985, 0.3768, 0.9755), (0.2659, 0.3768, 0.9843), (0.3209, 0.3768, 0.9532), (0.3296, 0.3768, 0.9205), (0.3816, 0.5, 0.5744), (0.3816, 0.5, 0.4256), (0.09947, 0.5, 0.5744), (0.09947, 0.5, 0.4256), (0.3657, 0.489, 0.5585), (0.3657, 0.489, 0.4415), (0.1154, 0.489, 0.5585), (0.1154, 0.489, 0.4415), (0.0, -0.5, 0.7361), (0.0, -0.4361, 0.8), (0.0, -0.4951, 0.7605), (0.0, -0.4813, 0.7813), (0.0, -0.4605, 0.7951), (0.0, -0.4361, 0.4), (0.0, -0.5, 0.4639), (0.0, -0.4605, 0.4049), (0.0, -0.4813, 0.4187), (0.0, -0.4951, 0.4395), (0.1667, 0.1027, 0.8), (0.1667, 0.1667, 0.7361), (0.1027, 0.1667, 0.8), (0.221, 0.2004, 0.8), (0.1667, 0.1667, 0.8639), (0.1667, 0.1272, 0.7951), (0.1667, 0.1479, 0.7813), (0.1667, 0.1618, 0.7605), (0.4072, -0.4361, 0.7361), (0.3433, -0.4361, 0.8), (0.3433, -0.5, 0.7361), (0.4024, -0.4361, 0.7605), (0.3885, -0.4361, 0.7813), (0.4024, -0.4605, 0.7361), (0.3965, -0.4611, 0.7611), (0.3852, -0.4599, 0.778), (0.3802, -0.473, 0.773), (0.3433, -0.4605, 0.7951), (0.3433, -0.4813, 0.7813), (0.3678, -0.4361, 0.7951), (0.3684, -0.4611, 0.7893), (0.3671, -0.478, 0.778), (0.3678, -0.4951, 0.7361), (0.3885, -0.4813, 0.7361), (0.3433, -0.4951, 0.7605), (0.3684, -0.4893, 0.7611), (0.3852, -0.478, 0.7599), (0.3433, -0.5, 0.6), (0.4072, -0.4361, 0.6), (0.3678, -0.4951, 0.6), (0.3885, -0.4813, 0.6), (0.4024, -0.4605, 0.6), (0.4072, -0.4361, 0.4639), (0.3433, -0.5, 0.4639), (0.3433, -0.4361, 0.4), (0.4024, -0.4605, 0.4639), (0.3885, -0.4813, 0.4639), (0.4024, -0.4361, 0.4395), (0.3965, -0.4611, 0.4389), (0.3852, -0.478, 0.4401), (0.3802, -0.473, 0.427), (0.3433, -0.4951, 0.4395), (0.3433, -0.4813, 0.4187), (0.3678, -0.4951, 0.4639), (0.3684, -0.4893, 0.4389), (0.3671, -0.478, 0.422), (0.3678, -0.4361, 0.4049), (0.3885, -0.4361, 0.4187), (0.3433, -0.4605, 0.4049), (0.3684, -0.4611, 0.4107), (0.3852, -0.4599, 0.422), (0.1667, -0.4361, 0.8), (0.1667, -0.5, 0.7361), (0.1667, -0.4605, 0.7951), (0.1667, -0.4813, 0.7813), (0.1667, -0.4951, 0.7605), (0.1667, -0.5, 0.4639), (0.1667, -0.4361, 0.4), (0.1667, -0.4951, 0.4395), (0.1667, -0.4813, 0.4187), (0.1667, -0.4605, 0.4049), (0.3433, 0.1027, 0.8), (0.4072, 0.1667, 0.7361), (0.3678, 0.1272, 0.7951), (0.3885, 0.1479, 0.7813), (0.4024, 0.1618, 0.7605), (0.4072, 0.1667, 0.4639), (0.3433, 0.1667, 0.4), (0.3614, 0.2043, 0.4239), (0.4024, 0.1667, 0.4395), (0.3885, 0.1667, 0.4187), (0.3678, 0.1667, 0.4049), (0.3433, -0.1667, 0.8), (0.4072, -0.1667, 0.7361), (0.3678, -0.1667, 0.7951), (0.3885, -0.1667, 0.7813), (0.4024, -0.1667, 0.7605), (0.4072, -0.1667, 0.4639), (0.3433, -0.1667, 0.4), (0.4024, -0.1667, 0.4395), (0.3885, -0.1667, 0.4187), (0.3678, -0.1667, 0.4049), (0.1667, -0.1221, 0.8), (0.1221, -0.1667, 0.8), (0.1667, -0.2112, 0.8), (0.2112, -0.1667, 0.8), (0.1633, -0.1392, 0.8), (0.1536, -0.1536, 0.8), (0.1392, -0.1633, 0.8), (0.0, -0.1667, 0.9554), (0.0, -0.1221, 1.0), (0.0, -0.1633, 0.9725), (0.0, -0.1536, 0.9869), (0.0, -0.1392, 0.9966), (0.1221, -0.1667, 0.874), (0.1667, -0.1221, 0.8799), (0.1392, -0.1633, 0.8763), (0.1536, -0.1536, 0.8782), (0.1633, -0.1392, 0.8794), (0.04068, -0.1667, 0.9554), (0.04654, -0.1221, 1.0), (0.04292, -0.1633, 0.9725), (0.04483, -0.1536, 0.9869), (0.0461, -0.1392, 0.9966), (0.1106, -0.1667, 0.9169), (0.1506, -0.1221, 0.9399), (0.1259, -0.1633, 0.9257), (0.1389, -0.1536, 0.9332), (0.1475, -0.1392, 0.9382), (0.08353, -0.1667, 0.9439), (0.1066, -0.1221, 0.9839), (0.09236, -0.1633, 0.9592), (0.09985, -0.1536, 0.9722), (0.1048, -0.1392, 0.9809), (0.419, -0.1667, 0.04581), (0.419, 0.1667, 0.04581), (0.419, 0.1667, 0.1542), (0.419, -0.1667, 0.1542), (0.419, -0.4082, 0.02024), (0.419, -0.4313, 0.0239), (0.419, -0.4508, 0.03381), (0.419, -0.4662, 0.04924), (0.419, -0.4761, 0.06869), (0.419, -0.4798, 0.09183), (0.419, 0.4313, 0.0239), (0.419, 0.4082, 0.02024), (0.419, 0.4508, 0.03381), (0.419, 0.4662, 0.04924), (0.419, 0.4761, 0.06869), (0.419, 0.4798, 0.09183), (0.419, -0.4313, 0.1761), (0.419, -0.4082, 0.1798), (0.419, -0.4508, 0.1662), (0.419, -0.4662, 0.1508), (0.419, -0.4761, 0.1313), (0.419, -0.4798, 0.1082), (0.419, 0.4082, 0.1798), (0.419, 0.4313, 0.1761), (0.419, 0.4508, 0.1662), (0.419, 0.4662, 0.1508), (0.419, 0.4761, 0.1313), (0.419, 0.4798, 0.1082), (0.4757, 0.1667, 0.1542), (0.4757, 0.1667, 0.04581), (0.4757, -0.1667, 0.1542), (0.4757, -0.1667, 0.04581), (0.4757, -0.4062, 0.04581), (0.4757, -0.4233, 0.04852), (0.4757, -0.4355, 0.05475), (0.4757, -0.4452, 0.06446), (0.4757, -0.4515, 0.07669), (0.4757, -0.4542, 0.09385), (0.4757, 0.4233, 0.04852), (0.4757, 0.4062, 0.04581), (0.4757, 0.4355, 0.05475), (0.4757, 0.4452, 0.06446), (0.4757, 0.4515, 0.07669), (0.4757, 0.4542, 0.09385), (0.4757, -0.4233, 0.1515), (0.4757, -0.4062, 0.1542), (0.4757, -0.4355, 0.1452), (0.4757, -0.4452, 0.1355), (0.4757, -0.4515, 0.1233), (0.4757, -0.4542, 0.1062), (0.4757, 0.4062, 0.1542), (0.4757, 0.4233, 0.1515), (0.4757, 0.4355, 0.1452), (0.4757, 0.4452, 0.1355), (0.4757, 0.4515, 0.1233), (0.4757, 0.4542, 0.1062)], [], [(120, 143, 144, 119), (14, 326, 264, 3), (203, 8, 239, 214), (31, 32, 395, 396), (222, 201, 202, 227), (325, 283, 346, 359, 358), (65, 66, 411, 412), (91, 90, 89, 92), (17, 13, 2, 276, 275), (351, 24, 302, 306), (17, 22, 53, 60), (0, 1, 95, 96), (51, 52, 161, 159), (23, 9, 28, 25), (341, 352, 28, 9), (111, 110, 90, 91), (342, 341, 9, 58, 55), (2, 204, 217, 219, 277, 276), (56, 57, 88, 86), (92, 89, 99, 98), (22, 336, 347, 24), (28, 352, 308, 331), (274, 278, 232, 369, 356), (59, 57, 58, 60), (108, 131, 132, 107), (307, 301, 14, 330), (301, 284, 326, 14), (81, 82, 193, 189), (12, 20, 263, 261), (59, 54, 85, 87), (60, 58, 9, 17), (241, 21, 201, 222), (123, 122, 25, 96), (23, 135, 134, 95), (32, 33, 394, 395), (66, 62, 410, 411), (9, 95, 1, 18), (25, 28, 96), (9, 23, 95), (98, 99, 100, 97), (97, 100, 102, 101), (101, 102, 104, 103), (103, 104, 106, 105), (105, 106, 108, 107), (110, 111, 112, 109), (109, 112, 114, 113), (113, 114, 116, 115), (115, 116, 118, 117), (117, 118, 120, 119), (122, 123, 124, 121), (121, 124, 126, 125), (125, 126, 128, 127), (127, 128, 130, 129), (129, 130, 132, 131), (56, 54, 53, 55), (134, 135, 136, 133), (133, 136, 138, 137), (137, 138, 140, 139), (139, 140, 142, 141), (141, 142, 144, 143), (87, 88, 57, 59), (28, 10, 0, 96), (86, 85, 54, 56), (330, 14, 3, 270), (28, 331, 269, 10), (335, 274, 356, 359, 346), (22, 17, 275, 336), (55, 58, 57, 56), (24, 347, 282, 302), (9, 18, 13, 17), (340, 22, 24, 351), (60, 53, 54, 59), (257, 256, 85, 86), (258, 259, 88, 87), (259, 257, 86, 88), (256, 258, 87, 85), (5, 4, 89, 90), (7, 6, 91, 92), (94, 93, 23, 25), (26, 27, 96, 95), (49, 47, 98, 97), (30, 34, 100, 99), (50, 49, 97, 101), (34, 33, 102, 100), (51, 50, 101, 103), (33, 32, 104, 102), (52, 51, 103, 105), (32, 31, 106, 104), (48, 52, 105, 107), (31, 29, 108, 106), (37, 35, 110, 109), (42, 46, 112, 111), (38, 37, 109, 113), (46, 45, 114, 112), (39, 38, 113, 115), (45, 44, 116, 114), (40, 39, 115, 117), (44, 43, 118, 116), (36, 40, 117, 119), (43, 41, 120, 118), (69, 67, 122, 121), (74, 78, 124, 123), (70, 69, 121, 125), (78, 77, 126, 124), (71, 70, 125, 127), (77, 76, 128, 126), (72, 71, 127, 129), (76, 75, 130, 128), (68, 72, 129, 131), (75, 73, 132, 130), (81, 79, 134, 133), (62, 66, 136, 135), (82, 81, 133, 137), (66, 65, 138, 136), (83, 82, 137, 139), (65, 64, 140, 138), (84, 83, 139, 141), (64, 63, 142, 140), (80, 84, 141, 143), (63, 61, 144, 142), (4, 30, 99, 89), (67, 94, 25, 122), (29, 68, 131, 108), (73, 48, 107, 132), (47, 7, 92, 98), (41, 80, 143, 120), (61, 36, 119, 144), (35, 5, 90, 110), (93, 62, 135, 23), (6, 42, 111, 91), (79, 26, 95, 134), (27, 74, 123, 96), (388, 389, 417, 419), (190, 189, 193, 195, 197, 199, 176, 174, 172, 170, 168, 167, 149, 150), (177, 181, 434, 432), (389, 166, 427, 417), (151, 154, 153, 157, 159, 161, 163, 188, 186, 184, 182, 180, 179, 152), (151, 152, 150, 149), (82, 83, 195, 193), (52, 48, 163, 161), (64, 65, 412, 413), (29, 31, 396, 397), (83, 84, 197, 195), (35, 37, 398, 399), (63, 64, 413, 414), (46, 42, 167, 168), (84, 80, 199, 197), (37, 38, 400, 398), (61, 63, 414, 415), (45, 46, 168, 170), (30, 4, 148, 392), (38, 39, 401, 400), (94, 67, 405, 147), (44, 45, 170, 172), (68, 29, 397, 409), (39, 40, 402, 401), (48, 73, 188, 163), (43, 44, 172, 174), (7, 47, 154, 151), (40, 36, 403, 402), (80, 41, 176, 199), (41, 43, 174, 176), (36, 61, 415, 403), (67, 69, 404, 405), (5, 35, 399, 146), (78, 74, 179, 180), (62, 93, 145, 410), (69, 70, 406, 404), (4, 5, 146, 148), (42, 6, 149, 167), (77, 78, 180, 182), (6, 7, 151, 149), (26, 79, 190, 150), (70, 71, 407, 406), (93, 94, 147, 145), (74, 27, 152, 179), (76, 77, 182, 184), (27, 26, 150, 152), (71, 72, 408, 407), (47, 49, 153, 154), (75, 76, 184, 186), (34, 30, 392, 393), (72, 68, 409, 408), (49, 50, 157, 153), (73, 75, 186, 188), (33, 34, 393, 394), (79, 81, 189, 190), (50, 51, 159, 157), (213, 223, 226, 218), (231, 15, 364, 374), (228, 227, 202, 15, 231, 233), (219, 218, 226, 228, 233, 232, 278, 277), (211, 212, 254, 252), (204, 203, 214, 217), (217, 220, 219), (220, 221, 219), (221, 218, 219), (226, 229, 228), (229, 230, 228), (230, 227, 228), (237, 213, 215, 236), (236, 215, 216, 238), (238, 216, 214, 239), (213, 218, 221, 215), (215, 221, 220, 216), (216, 220, 217, 214), (241, 222, 224, 240), (240, 224, 225, 242), (242, 225, 223, 243), (222, 227, 230, 224), (224, 230, 229, 225), (225, 229, 226, 223), (237, 243, 223, 213), (231, 234, 233), (234, 235, 233), (235, 232, 233), (234, 384, 379, 235), (231, 374, 384, 234), (235, 379, 369, 232), (207, 205, 237, 236), (208, 207, 236, 238), (206, 208, 238, 239), (211, 209, 241, 240), (212, 211, 240, 242), (210, 212, 242, 243), (205, 210, 243, 237), (244, 206, 239, 8), (209, 245, 21, 241), (247, 246, 253, 252, 254, 255, 249, 248, 250, 251), (207, 208, 250, 248), (245, 209, 253, 246), (212, 210, 255, 254), (208, 206, 251, 250), (210, 205, 249, 255), (209, 211, 252, 253), (205, 207, 248, 249), (206, 244, 247, 251), (55, 53, 22, 340, 342), (12, 11, 256, 257), (19, 20, 259, 258), (20, 12, 257, 259), (11, 19, 258, 256), (263, 262, 260, 261), (11, 12, 261, 260), (19, 11, 260, 262), (20, 19, 262, 263), (274, 276, 278), (282, 285, 288, 287), (285, 286, 289, 288), (287, 288, 300, 297), (288, 289, 290, 300), (283, 291, 294, 293), (291, 292, 295, 294), (293, 294, 289, 286), (294, 295, 290, 289), (284, 296, 299, 298), (296, 297, 300, 299), (298, 299, 295, 292), (299, 300, 290, 295), (306, 309, 312, 311), (309, 310, 313, 312), (311, 312, 324, 321), (312, 313, 314, 324), (307, 315, 318, 317), (315, 316, 319, 318), (317, 318, 313, 310), (318, 319, 314, 313), (308, 320, 323, 322), (320, 321, 324, 323), (322, 323, 319, 316), (323, 324, 314, 319), (340, 343, 342), (343, 344, 342), (344, 345, 342), (345, 341, 342), (284, 301, 303, 296), (296, 303, 304, 297), (297, 304, 305, 287), (287, 305, 302, 282), (301, 307, 317, 303), (303, 317, 310, 304), (304, 310, 309, 305), (305, 309, 306, 302), (274, 335, 337, 279), (279, 337, 338, 280), (280, 338, 339, 281), (281, 339, 336, 275), (340, 351, 353, 343), (343, 353, 354, 344), (344, 354, 355, 345), (345, 355, 352, 341), (335, 346, 348, 337), (337, 348, 349, 338), (338, 349, 350, 339), (339, 350, 347, 336), (307, 330, 332, 315), (315, 332, 333, 316), (316, 333, 334, 322), (322, 334, 331, 308), (283, 325, 327, 291), (291, 327, 328, 292), (292, 328, 329, 298), (298, 329, 326, 284), (325, 265, 268, 327), (327, 268, 267, 328), (328, 267, 266, 329), (329, 266, 264, 326), (351, 306, 311, 353), (353, 311, 321, 354), (354, 321, 320, 355), (355, 320, 308, 352), (346, 283, 293, 348), (348, 293, 286, 349), (349, 286, 285, 350), (350, 285, 282, 347), (330, 270, 273, 332), (332, 273, 272, 333), (333, 272, 271, 334), (334, 271, 269, 331), (357, 368, 378, 383, 373, 363, 16), (356, 360, 361, 362, 357, 358, 359), (373, 383, 385, 375), (375, 385, 386, 376), (376, 386, 387, 377), (377, 387, 384, 374), (383, 378, 380, 385), (385, 380, 381, 386), (386, 381, 382, 387), (387, 382, 379, 384), (378, 368, 370, 380), (380, 370, 371, 381), (381, 371, 372, 382), (382, 372, 369, 379), (363, 373, 375, 365), (365, 375, 376, 366), (366, 376, 377, 367), (367, 377, 374, 364), (368, 357, 362, 370), (370, 362, 361, 371), (371, 361, 360, 372), (372, 360, 356, 369), (16, 265, 325, 358, 357), (276, 277, 278), (279, 276, 274), (280, 276, 279), (281, 276, 280), (275, 276, 281), (389, 388, 148, 146), (391, 390, 145, 147), (155, 156, 393, 392), (156, 158, 394, 393), (158, 160, 395, 394), (160, 162, 396, 395), (162, 164, 397, 396), (165, 166, 399, 398), (169, 165, 398, 400), (171, 169, 400, 401), (173, 171, 401, 402), (175, 173, 402, 403), (177, 178, 405, 404), (181, 177, 404, 406), (183, 181, 406, 407), (185, 183, 407, 408), (187, 185, 408, 409), (191, 192, 411, 410), (192, 194, 412, 411), (194, 196, 413, 412), (196, 198, 414, 413), (198, 200, 415, 414), (388, 155, 392, 148), (178, 391, 147, 405), (164, 187, 409, 397), (200, 175, 403, 415), (166, 389, 146, 399), (390, 191, 410, 145), (419, 418, 433, 432, 434, 435, 436, 437, 425, 424, 423, 422, 421, 420), (417, 416, 418, 419), (427, 426, 428, 429, 430, 431, 443, 442, 441, 440, 439, 438, 416, 417), (191, 390, 416, 438), (181, 183, 435, 434), (390, 391, 418, 416), (183, 185, 436, 435), (156, 155, 420, 421), (185, 187, 437, 436), (158, 156, 421, 422), (192, 191, 438, 439), (160, 158, 422, 423), (194, 192, 439, 440), (162, 160, 423, 424), (196, 194, 440, 441), (164, 162, 424, 425), (198, 196, 441, 442), (166, 165, 426, 427), (200, 198, 442, 443), (165, 169, 428, 426), (155, 388, 419, 420), (169, 171, 429, 428), (391, 178, 433, 418), (171, 173, 430, 429), (187, 164, 425, 437), (173, 175, 431, 430), (175, 200, 443, 431), (178, 177, 432, 433)])
_uv = me_cube_001.uv_layers.new(name='UVMap')
_uv.uv.foreach_set('vector', [0.4034, 0.8525, 0.4063, 0.8525, 0.4063, 0.8905, 0.4034, 0.8905, 0.6046, 0.653, 0.6475, 0.6541, 0.6475, 0.6987, 0.6046, 0.6976, 0.8765, 0.8127, 0.9116, 0.8127, 0.9116, 0.8978, 0.8765, 0.8978, 0.09939, 0.8657, 0.0974, 0.8596, 0.1171, 0.8596, 0.1191, 0.8657, 0.833, 0.8113, 0.9157, 0.8117, 0.9157, 0.847, 0.833, 0.8466, 0.3384, 0.5432, 0.4216, 0.5436, 0.4216, 0.6292, 0.3522, 0.6288, 0.3384, 0.6146, 0.1063, 0.9808, 0.1063, 0.9766, 0.1233, 0.9766, 0.1233, 0.9808, 0.3816, 0.8461, 0.4305, 0.8461, 0.4305, 0.8953, 0.3816, 0.8953, 0.6079, 0.6833, 0.5673, 0.6833, 0.5673, 0.6198, 0.5924, 0.6198, 0.6079, 0.6401, 0.4008, 0.6179, 0.3617, 0.6299, 0.3617, 0.5668, 0.4008, 0.5547, 0.4371, 0.884, 0.3343, 0.884, 0.3712, 0.8493, 0.3907, 0.8493, 0.6723, 0.8162, 0.6723, 0.922, 0.6198, 0.9221, 0.6198, 0.8162, 0.1604, 0.8856, 0.1584, 0.8795, 0.1782, 0.8795, 0.1802, 0.8856, 0.5817, 0.9279, 0.5817, 0.8112, 0.6868, 0.8122, 0.6868, 0.9289, 0.4308, 0.5229, 0.4308, 0.6287, 0.3458, 0.6288, 0.3458, 0.5229, 0.3816, 0.8102, 0.4305, 0.8102, 0.4305, 0.8461, 0.3816, 0.8461, 0.4156, 0.8874, 0.4103, 0.8995, 0.3254, 0.9031, 0.3667, 0.8664, 0.3866, 0.8655, 0.8064, 0.8127, 0.8415, 0.8127, 0.8415, 0.8978, 0.8286, 0.9015, 0.8171, 0.8829, 0.8064, 0.8453, 0.8914, 0.6396, 0.8715, 0.6405, 0.849, 0.6245, 0.9123, 0.6218, 0.3816, 0.8953, 0.4305, 0.8953, 0.4305, 0.9312, 0.3816, 0.9312, 0.6507, 0.6908, 0.6116, 0.7028, 0.6116, 0.6247, 0.6507, 0.6127, 0.3458, 0.6288, 0.4308, 0.6287, 0.4308, 0.7143, 0.3458, 0.7143, 0.6337, 0.6061, 0.6133, 0.6247, 0.6086, 0.6256, 0.6156, 0.5583, 0.6391, 0.5537, 0.09648, 0.8972, 0.115, 0.8972, 0.115, 0.9227, 0.09648, 0.9227, 0.3988, 0.8495, 0.4017, 0.8496, 0.4017, 0.891, 0.3988, 0.891, 0.318, 0.5768, 0.3609, 0.5779, 0.3609, 0.6499, 0.318, 0.6488, 0.6046, 0.581, 0.6475, 0.5821, 0.6475, 0.6541, 0.6046, 0.653, 0.1283, 0.9788, 0.1283, 0.9832, 0.1106, 0.9832, 0.1106, 0.9788, 0.09363, 0.8907, 0.09363, 0.9685, 0.09017, 0.9685, 0.09017, 0.8907, 0.8936, 0.6375, 0.8741, 0.6375, 0.8548, 0.6205, 0.9168, 0.6205, 0.3446, 0.8814, 0.3446, 0.8627, 0.3998, 0.8403, 0.3998, 0.9038, 0.833, 0.776, 0.9157, 0.7765, 0.9157, 0.8117, 0.833, 0.8113, 0.3896, 0.8984, 0.3896, 0.8503, 0.4253, 0.8501, 0.4253, 0.8982, 0.3846, 0.8479, 0.4203, 0.8477, 0.4203, 0.8958, 0.3846, 0.896, 0.1256, 0.7862, 0.1262, 0.7891, 0.111, 0.789, 0.1104, 0.7861, 0.1063, 0.9766, 0.1063, 0.9717, 0.1233, 0.9717, 0.1233, 0.9766, 0.6064, 0.8312, 0.6064, 0.8947, 0.5658, 0.8947, 0.5658, 0.8312, 0.6583, 0.9372, 0.5953, 0.8464, 0.6583, 0.848, 0.6064, 0.8312, 0.6876, 0.8947, 0.6064, 0.8947, 0.3816, 0.9312, 0.4305, 0.9312, 0.4305, 0.9354, 0.3816, 0.9354, 0.3816, 0.9354, 0.4305, 0.9354, 0.4305, 0.9391, 0.3816, 0.9391, 0.3816, 0.9391, 0.4305, 0.9391, 0.4305, 0.9421, 0.3816, 0.9421, 0.3911, 0.8894, 0.3911, 0.8479, 0.3947, 0.849, 0.3947, 0.8905, 0.3947, 0.8905, 0.3947, 0.849, 0.3988, 0.8495, 0.3988, 0.891, 0.4305, 0.8102, 0.3816, 0.8102, 0.3816, 0.8061, 0.4305, 0.8061, 0.4305, 0.8061, 0.3816, 0.8061, 0.3816, 0.8024, 0.4305, 0.8024, 0.4305, 0.8024, 0.3816, 0.8024, 0.3816, 0.7995, 0.4305, 0.7995, 0.4052, 0.8921, 0.4052, 0.8557, 0.4093, 0.8555, 0.4093, 0.892, 0.3993, 0.8901, 0.3993, 0.8521, 0.4034, 0.8525, 0.4034, 0.8905, 0.3896, 0.8503, 0.3896, 0.8984, 0.3855, 0.8983, 0.3855, 0.8501, 0.3855, 0.8501, 0.3855, 0.8983, 0.3818, 0.898, 0.3818, 0.8498, 0.3818, 0.8498, 0.3818, 0.898, 0.3788, 0.8974, 0.3788, 0.8492, 0.4095, 0.8484, 0.4095, 0.8899, 0.4058, 0.8908, 0.4058, 0.8493, 0.4058, 0.8493, 0.4058, 0.8908, 0.4017, 0.891, 0.4017, 0.8496, 0.1224, 0.8981, 0.1047, 0.8981, 0.1123, 0.8731, 0.13, 0.8731, 0.4203, 0.8958, 0.4203, 0.8477, 0.4243, 0.8475, 0.4243, 0.8957, 0.4243, 0.8957, 0.4243, 0.8475, 0.428, 0.8471, 0.428, 0.8953, 0.428, 0.8953, 0.428, 0.8471, 0.4308, 0.8465, 0.4308, 0.8947, 0.4141, 0.8509, 0.4141, 0.8889, 0.4104, 0.8901, 0.4104, 0.8521, 0.4104, 0.8521, 0.4104, 0.8901, 0.4063, 0.8905, 0.4063, 0.8525, 0.7774, 0.6106, 0.8154, 0.6106, 0.8056, 0.6378, 0.7871, 0.6378, 0.5953, 0.8464, 0.5953, 0.8019, 0.6583, 0.8035, 0.6583, 0.848, 0.9776, 0.6496, 0.9396, 0.6496, 0.9494, 0.6221, 0.9679, 0.6221, 0.318, 0.6488, 0.3609, 0.6499, 0.3609, 0.6945, 0.318, 0.6934, 0.3458, 0.6288, 0.3458, 0.7143, 0.2933, 0.7143, 0.2933, 0.6288, 0.4216, 0.7147, 0.3384, 0.7142, 0.3384, 0.6429, 0.3522, 0.6288, 0.4216, 0.6292, 0.6891, 0.6833, 0.6079, 0.6833, 0.6079, 0.6401, 0.6891, 0.6401, 0.1241, 0.8999, 0.1042, 0.9007, 0.1027, 0.8655, 0.1227, 0.8646, 0.6507, 0.6127, 0.6116, 0.6247, 0.6116, 0.5616, 0.6507, 0.5496, 0.3939, 0.6609, 0.3533, 0.6609, 0.3533, 0.5974, 0.3939, 0.5974, 0.4008, 0.696, 0.3617, 0.708, 0.3617, 0.6299, 0.4008, 0.6179, 0.1672, 0.9212, 0.1477, 0.9212, 0.1475, 0.8859, 0.167, 0.8859, 0.9817, 0.6704, 0.9348, 0.6704, 0.9396, 0.6496, 0.9776, 0.6496, 0.7729, 0.5883, 0.8199, 0.5883, 0.8154, 0.6106, 0.7774, 0.6106, 0.8354, 0.6065, 0.9243, 0.6027, 0.9123, 0.6218, 0.849, 0.6245, 0.8431, 0.6019, 0.9301, 0.6019, 0.9168, 0.6205, 0.8548, 0.6205, 0.8515, 0.59, 0.8515, 0.6682, 0.8457, 0.67, 0.8457, 0.5918, 0.1428, 0.9137, 0.1428, 0.8372, 0.1492, 0.8372, 0.1492, 0.9137, 0.8974, 0.6541, 0.8974, 0.576, 0.9032, 0.5742, 0.9032, 0.6523, 0.0925, 0.8372, 0.0925, 0.9137, 0.08611, 0.9137, 0.08611, 0.8372, 0.1417, 0.9745, 0.1428, 0.9691, 0.1492, 0.9695, 0.1478, 0.9759, 0.8515, 0.7248, 0.8526, 0.7299, 0.847, 0.7331, 0.8457, 0.7269, 0.1385, 0.9789, 0.1417, 0.9745, 0.1478, 0.9759, 0.1438, 0.9817, 0.8526, 0.7299, 0.8554, 0.7335, 0.8507, 0.7378, 0.847, 0.7331, 0.1368, 0.87, 0.1417, 0.8664, 0.1469, 0.8692, 0.1406, 0.8738, 0.8554, 0.7335, 0.8599, 0.7358, 0.8564, 0.7407, 0.8507, 0.7378, 0.1307, 0.8722, 0.1368, 0.87, 0.1406, 0.8738, 0.1327, 0.8767, 0.8599, 0.7358, 0.8655, 0.7364, 0.8637, 0.7415, 0.8564, 0.7407, 0.1234, 0.8731, 0.1307, 0.8722, 0.1327, 0.8767, 0.1239, 0.8777, 0.8655, 0.7364, 0.8721, 0.7352, 0.8717, 0.7401, 0.8637, 0.7415, 0.8526, 0.5277, 0.8515, 0.5335, 0.8457, 0.5349, 0.847, 0.5279, 0.1428, 0.7817, 0.1417, 0.7764, 0.1478, 0.7749, 0.1492, 0.7813, 0.8554, 0.5223, 0.8526, 0.5277, 0.847, 0.5279, 0.8507, 0.5209, 0.1417, 0.7764, 0.1385, 0.7719, 0.1438, 0.7692, 0.1478, 0.7749, 0.8599, 0.5173, 0.8554, 0.5223, 0.8507, 0.5209, 0.8564, 0.5145, 0.1385, 0.7719, 0.1337, 0.7684, 0.1375, 0.7646, 0.1438, 0.7692, 0.8655, 0.5133, 0.8599, 0.5173, 0.8564, 0.5145, 0.8637, 0.5092, 0.1337, 0.7684, 0.1275, 0.7661, 0.1295, 0.7616, 0.1375, 0.7646, 0.8721, 0.5103, 0.8655, 0.5133, 0.8637, 0.5092, 0.8717, 0.5057, 0.1275, 0.7661, 0.1202, 0.7653, 0.1207, 0.7606, 0.1295, 0.7616, 0.8963, 0.7164, 0.8974, 0.7107, 0.9032, 0.7093, 0.9019, 0.7162, 0.0925, 0.9691, 0.09365, 0.9745, 0.08751, 0.9759, 0.08611, 0.9695, 0.8935, 0.7219, 0.8963, 0.7164, 0.9019, 0.7162, 0.8983, 0.7232, 0.09365, 0.9745, 0.09678, 0.9789, 0.09155, 0.9817, 0.08751, 0.9759, 0.8891, 0.7268, 0.8935, 0.7219, 0.8983, 0.7232, 0.8925, 0.7297, 0.0999, 0.8664, 0.1048, 0.87, 0.101, 0.8738, 0.09467, 0.8692, 0.8835, 0.7309, 0.8891, 0.7268, 0.8925, 0.7297, 0.8853, 0.7349, 0.1048, 0.87, 0.1109, 0.8722, 0.1089, 0.8767, 0.101, 0.8738, 0.8768, 0.7338, 0.8835, 0.7309, 0.8853, 0.7349, 0.8773, 0.7384, 0.1109, 0.8722, 0.1182, 0.8731, 0.1177, 0.8777, 0.1089, 0.8767, 0.09365, 0.7764, 0.0925, 0.7817, 0.08611, 0.7813, 0.08751, 0.7749, 0.8974, 0.5194, 0.8963, 0.5143, 0.9019, 0.5111, 0.9032, 0.5172, 0.09678, 0.7719, 0.09365, 0.7764, 0.08751, 0.7749, 0.09155, 0.7692, 0.8963, 0.5143, 0.8935, 0.5106, 0.8983, 0.5063, 0.9019, 0.5111, 0.1016, 0.7684, 0.09678, 0.7719, 0.09155, 0.7692, 0.09785, 0.7646, 0.8935, 0.5106, 0.8891, 0.5083, 0.8925, 0.5034, 0.8983, 0.5063, 0.1078, 0.7661, 0.1016, 0.7684, 0.09785, 0.7646, 0.1058, 0.7616, 0.8891, 0.5083, 0.8835, 0.5077, 0.8853, 0.5026, 0.8925, 0.5034, 0.1151, 0.7653, 0.1078, 0.7661, 0.1058, 0.7616, 0.1146, 0.7606, 0.8835, 0.5077, 0.8768, 0.5089, 0.8773, 0.504, 0.8853, 0.5026, 0.8515, 0.6682, 0.8515, 0.7248, 0.8457, 0.7269, 0.8457, 0.67, 0.8974, 0.7107, 0.8974, 0.6541, 0.9032, 0.6523, 0.9032, 0.7093, 0.8721, 0.7352, 0.8768, 0.7338, 0.8773, 0.7384, 0.8717, 0.7401, 0.1182, 0.8731, 0.1234, 0.8731, 0.1239, 0.8777, 0.1177, 0.8777, 0.1428, 0.9691, 0.1428, 0.9137, 0.1492, 0.9137, 0.1492, 0.9695, 0.1202, 0.7653, 0.1151, 0.7653, 0.1146, 0.7606, 0.1207, 0.7606, 0.8768, 0.5089, 0.8721, 0.5103, 0.8717, 0.5057, 0.8773, 0.504, 0.8515, 0.5335, 0.8515, 0.59, 0.8457, 0.5918, 0.8457, 0.5349, 0.8974, 0.576, 0.8974, 0.5194, 0.9032, 0.5172, 0.9032, 0.5742, 0.1428, 0.8372, 0.1428, 0.7817, 0.1492, 0.7813, 0.1492, 0.8372, 0.0925, 0.7817, 0.0925, 0.8372, 0.08611, 0.8372, 0.08611, 0.7813, 0.0925, 0.9137, 0.0925, 0.9691, 0.08611, 0.9695, 0.08611, 0.9137, 0.1148, 0.9102, 0.1148, 0.8462, 0.1256, 0.8462, 0.1256, 0.9102, 0.09234, 0.7821, 0.0935, 0.7767, 0.09662, 0.7723, 0.1015, 0.7687, 0.1076, 0.7665, 0.1149, 0.7656, 0.1201, 0.7656, 0.1274, 0.7665, 0.1335, 0.7687, 0.1384, 0.7723, 0.1415, 0.7767, 0.1427, 0.7821, 0.1427, 0.8375, 0.09234, 0.8375, 0.1249, 0.9576, 0.1247, 0.96, 0.1141, 0.9599, 0.1143, 0.9575, 0.1148, 0.8462, 0.1148, 0.8002, 0.1256, 0.8002, 0.1256, 0.8462, 0.1427, 0.914, 0.1427, 0.9695, 0.1415, 0.9748, 0.1384, 0.9793, 0.1335, 0.9828, 0.1274, 0.9851, 0.1201, 0.9859, 0.1149, 0.9859, 0.1076, 0.9851, 0.1015, 0.9828, 0.09662, 0.9793, 0.0935, 0.9748, 0.09234, 0.9695, 0.09234, 0.914, 0.1427, 0.914, 0.09234, 0.914, 0.09234, 0.8375, 0.1427, 0.8375, 0.1283, 0.9832, 0.1284, 0.9866, 0.1106, 0.9866, 0.1106, 0.9832, 0.1584, 0.8795, 0.1577, 0.8721, 0.1774, 0.8721, 0.1782, 0.8795, 0.1063, 0.9841, 0.1063, 0.9808, 0.1233, 0.9808, 0.1233, 0.9841, 0.1001, 0.8731, 0.09939, 0.8657, 0.1191, 0.8657, 0.1199, 0.8731, 0.1166, 0.8758, 0.1183, 0.8698, 0.1398, 0.8692, 0.1381, 0.8753, 0.1267, 0.9539, 0.1266, 0.9584, 0.1114, 0.9583, 0.1116, 0.9538, 0.06465, 0.9087, 0.06296, 0.9148, 0.04145, 0.9153, 0.04313, 0.9093, 0.1207, 0.7864, 0.1206, 0.7914, 0.1036, 0.7913, 0.1037, 0.7863, 0.1183, 0.8698, 0.1189, 0.8625, 0.1404, 0.8619, 0.1398, 0.8692, 0.1266, 0.9584, 0.1262, 0.9622, 0.111, 0.9621, 0.1114, 0.9583, 0.06527, 0.9014, 0.06465, 0.9087, 0.04313, 0.9093, 0.04376, 0.9019, 0.1212, 0.7821, 0.1207, 0.7864, 0.1037, 0.7863, 0.1042, 0.782, 0.1267, 0.7972, 0.1267, 0.8436, 0.1116, 0.8435, 0.1116, 0.7971, 0.1262, 0.9622, 0.1256, 0.9652, 0.1104, 0.9651, 0.111, 0.9621, 0.1063, 0.8501, 0.1063, 0.7991, 0.1233, 0.7991, 0.1233, 0.8501, 0.1218, 0.7787, 0.1212, 0.7821, 0.1042, 0.782, 0.1048, 0.7786, 0.1001, 0.8783, 0.1001, 0.8731, 0.1199, 0.8731, 0.1199, 0.8783, 0.06296, 0.8826, 0.06465, 0.8888, 0.04313, 0.8894, 0.04145, 0.8831, 0.1577, 0.8721, 0.1577, 0.8669, 0.1774, 0.8669, 0.1774, 0.8721, 0.1183, 0.8499, 0.1166, 0.8436, 0.1381, 0.8431, 0.1398, 0.8494, 0.1206, 0.9155, 0.1206, 0.9676, 0.1036, 0.9675, 0.1036, 0.9154, 0.06465, 0.8888, 0.06527, 0.8962, 0.04376, 0.8968, 0.04313, 0.8894, 0.1189, 0.8625, 0.1189, 0.8573, 0.1404, 0.8567, 0.1404, 0.8619, 0.1189, 0.8573, 0.1183, 0.8499, 0.1398, 0.8494, 0.1404, 0.8567, 0.06527, 0.8962, 0.06527, 0.9014, 0.04376, 0.9019, 0.04376, 0.8968, 0.1063, 0.7991, 0.1063, 0.7942, 0.1233, 0.7942, 0.1233, 0.7991, 0.1267, 0.9076, 0.1267, 0.9539, 0.1116, 0.9538, 0.1116, 0.9075, 0.1283, 0.7883, 0.1283, 0.7934, 0.1105, 0.7934, 0.1106, 0.7883, 0.1063, 0.9717, 0.1063, 0.9206, 0.1233, 0.9206, 0.1233, 0.9717, 0.1063, 0.7942, 0.1063, 0.7901, 0.1233, 0.7901, 0.1233, 0.7942, 0.1267, 0.8436, 0.1267, 0.9076, 0.1116, 0.9075, 0.1116, 0.8435, 0.1206, 0.7914, 0.1206, 0.8435, 0.1036, 0.8434, 0.1036, 0.7913, 0.1283, 0.784, 0.1283, 0.7883, 0.1106, 0.7883, 0.1106, 0.784, 0.1206, 0.8435, 0.1206, 0.9155, 0.1036, 0.9154, 0.1036, 0.8434, 0.1283, 0.9204, 0.1283, 0.9737, 0.1105, 0.9737, 0.1105, 0.9204, 0.1063, 0.7901, 0.1063, 0.7869, 0.1233, 0.7869, 0.1233, 0.7901, 0.1063, 0.9206, 0.1063, 0.8501, 0.1233, 0.8501, 0.1233, 0.9206, 0.1283, 0.7934, 0.1283, 0.8467, 0.1105, 0.8467, 0.1105, 0.7934, 0.1284, 0.7807, 0.1283, 0.784, 0.1106, 0.784, 0.1106, 0.7807, 0.1283, 0.8467, 0.1283, 0.9204, 0.1105, 0.9204, 0.1105, 0.8467, 0.1222, 0.9621, 0.1153, 0.9623, 0.1153, 0.9433, 0.1222, 0.9431, 0.1206, 0.9676, 0.1207, 0.9726, 0.1037, 0.9725, 0.1036, 0.9675, 0.1601, 0.9433, 0.1669, 0.9431, 0.1669, 0.9621, 0.1601, 0.9623, 0.1266, 0.7928, 0.1267, 0.7972, 0.1116, 0.7971, 0.1114, 0.7927, 0.09939, 0.8856, 0.1001, 0.8783, 0.1199, 0.8783, 0.1191, 0.8856, 0.1207, 0.9726, 0.1212, 0.9767, 0.1042, 0.9766, 0.1037, 0.9725, 0.1577, 0.8669, 0.1584, 0.8596, 0.1782, 0.8596, 0.1774, 0.8669, 0.1262, 0.7891, 0.1266, 0.7928, 0.1114, 0.7927, 0.111, 0.789, 0.1283, 0.9737, 0.1283, 0.9788, 0.1106, 0.9788, 0.1105, 0.9737, 0.1212, 0.9767, 0.1218, 0.98, 0.1048, 0.9799, 0.1042, 0.9766, 0.88, 0.8675, 0.867, 0.8715, 0.867, 0.8455, 0.88, 0.8415, 0.631, 0.6072, 0.6454, 0.6073, 0.6454, 0.699, 0.631, 0.6989, 0.8294, 0.8595, 0.833, 0.8466, 0.9157, 0.847, 0.9157, 0.8823, 0.9013, 0.8822, 0.8328, 0.8617, 0.9095, 0.89, 0.8851, 0.9146, 0.8708, 0.9146, 0.8464, 0.89, 0.8464, 0.8859, 0.8843, 0.8478, 0.8893, 0.8478, 0.9095, 0.8681, 0.1304, 0.9076, 0.1305, 0.9147, 0.09161, 0.9146, 0.09151, 0.9076, 0.8415, 0.8127, 0.8765, 0.8127, 0.8765, 0.8978, 0.8415, 0.8978, 0.8415, 0.8978, 0.8414, 0.9101, 0.8286, 0.9015, 0.8414, 0.9101, 0.8413, 0.9192, 0.8286, 0.9015, 0.8972, 0.9118, 0.8851, 0.9146, 0.9095, 0.89, 0.8708, 0.9146, 0.8586, 0.9118, 0.8464, 0.89, 0.8098, 0.8468, 0.8204, 0.8466, 0.8294, 0.8595, 0.8204, 0.8466, 0.833, 0.8466, 0.8294, 0.8595, 0.88, 0.8936, 0.88, 0.8675, 0.8925, 0.8661, 0.8925, 0.8922, 0.9114, 0.9192, 0.8763, 0.9192, 0.8765, 0.9101, 0.9115, 0.9101, 0.9115, 0.9101, 0.8765, 0.9101, 0.8765, 0.8978, 0.9116, 0.8978, 0.88, 0.8675, 0.88, 0.8415, 0.8925, 0.8401, 0.8925, 0.8661, 0.8763, 0.9192, 0.8413, 0.9192, 0.8414, 0.9101, 0.8765, 0.9101, 0.8765, 0.9101, 0.8414, 0.9101, 0.8415, 0.8978, 0.8765, 0.8978, 0.833, 0.776, 0.833, 0.8113, 0.8204, 0.8113, 0.8204, 0.776, 0.8204, 0.776, 0.8204, 0.8113, 0.8098, 0.8115, 0.8098, 0.7762, 0.8572, 0.903, 0.8572, 0.877, 0.867, 0.8715, 0.867, 0.8976, 0.833, 0.8113, 0.833, 0.8466, 0.8204, 0.8466, 0.8204, 0.8113, 0.8204, 0.8113, 0.8204, 0.8466, 0.8098, 0.8468, 0.8098, 0.8115, 0.8572, 0.877, 0.8572, 0.8509, 0.867, 0.8455, 0.867, 0.8715, 0.88, 0.8936, 0.867, 0.8976, 0.867, 0.8715, 0.88, 0.8675, 0.9013, 0.8822, 0.8817, 0.8822, 0.8328, 0.8617, 0.8511, 0.8317, 0.8652, 0.8435, 0.8464, 0.8859, 0.8652, 0.8435, 0.8843, 0.8478, 0.8464, 0.8859, 0.6114, 0.6072, 0.6114, 0.6989, 0.595, 0.6992, 0.595, 0.6075, 0.631, 0.6072, 0.631, 0.6989, 0.6114, 0.6989, 0.6114, 0.6072, 0.5926, 0.6324, 0.5996, 0.5651, 0.6156, 0.5583, 0.6086, 0.6256, 0.1118, 0.6469, 0.1221, 0.6491, 0.1215, 0.6529, 0.1093, 0.6504, 0.1048, 0.6414, 0.1118, 0.6469, 0.1093, 0.6504, 0.1003, 0.6434, 0.102, 0.6334, 0.1048, 0.6414, 0.1003, 0.6434, 0.09705, 0.6339, 0.1524, 0.6414, 0.1552, 0.6334, 0.1601, 0.6339, 0.1569, 0.6434, 0.1454, 0.6469, 0.1524, 0.6414, 0.1569, 0.6434, 0.1479, 0.6504, 0.1351, 0.6491, 0.1454, 0.6469, 0.1479, 0.6504, 0.1357, 0.6529, 0.1221, 0.6491, 0.1351, 0.6491, 0.1357, 0.6529, 0.1215, 0.6529, 0.102, 0.5682, 0.102, 0.6334, 0.09705, 0.6339, 0.09705, 0.5682, 0.1552, 0.6334, 0.1552, 0.5682, 0.1601, 0.5682, 0.1601, 0.6339, 0.06915, 0.8198, 0.1223, 0.8198, 0.1223, 0.885, 0.1196, 0.893, 0.1125, 0.8985, 0.1022, 0.9006, 0.08925, 0.9006, 0.07896, 0.8985, 0.0719, 0.893, 0.06915, 0.885, 0.1179, 0.9323, 0.1181, 0.9268, 0.157, 0.9266, 0.1568, 0.9321, 0.1305, 0.8129, 0.1303, 0.8973, 0.09148, 0.8972, 0.09161, 0.8128, 0.0963, 0.8604, 0.0982, 0.85, 0.1263, 0.85, 0.1244, 0.8604, 0.1181, 0.9268, 0.1182, 0.9172, 0.157, 0.917, 0.157, 0.9266, 0.0982, 0.85, 0.0982, 0.837, 0.1263, 0.837, 0.1263, 0.85, 0.1303, 0.8973, 0.1304, 0.9076, 0.09151, 0.9076, 0.09148, 0.8972, 0.0982, 0.837, 0.0963, 0.8266, 0.1244, 0.8266, 0.1263, 0.837, 0.1182, 0.9172, 0.1182, 0.8346, 0.157, 0.8344, 0.157, 0.917, 0.3831, 0.9028, 0.3654, 0.9028, 0.3426, 0.8475, 0.3835, 0.8475, 0.3961, 0.8663, 0.1093, 0.6602, 0.1461, 0.6602, 0.1512, 0.6641, 0.1042, 0.6641, 0.1461, 0.5988, 0.1093, 0.5988, 0.1042, 0.5949, 0.1512, 0.5949, 0.1093, 0.5988, 0.1093, 0.6602, 0.1042, 0.6641, 0.1042, 0.5949, 0.1461, 0.6602, 0.1461, 0.5988, 0.1512, 0.5949, 0.1512, 0.6641, 0.8689, 0.6145, 0.9058, 0.6145, 0.9058, 0.6758, 0.8689, 0.6758, 0.1336, 0.8247, 0.1336, 0.8618, 0.1311, 0.8618, 0.1311, 0.8247, 0.09017, 0.8526, 0.09017, 0.7731, 0.09363, 0.7731, 0.09363, 0.8526, 0.1335, 0.9007, 0.1335, 0.936, 0.1311, 0.9353, 0.1311, 0.8999, 0.6337, 0.6061, 0.6391, 0.6343, 0.6133, 0.6247, 0.4047, 0.5509, 0.4124, 0.5524, 0.4122, 0.5583, 0.4043, 0.5564, 0.4424, 0.5434, 0.4368, 0.5436, 0.436, 0.536, 0.4405, 0.5355, 0.4043, 0.5564, 0.4122, 0.5583, 0.4116, 0.5642, 0.404, 0.5637, 0.4122, 0.5583, 0.4176, 0.5612, 0.4158, 0.5647, 0.4116, 0.5642, 0.4216, 0.5436, 0.4219, 0.5358, 0.43, 0.5356, 0.4295, 0.5436, 0.4219, 0.5358, 0.4228, 0.5291, 0.4304, 0.5302, 0.43, 0.5356, 0.4295, 0.5436, 0.43, 0.5356, 0.436, 0.536, 0.4368, 0.5436, 0.43, 0.5356, 0.4304, 0.5302, 0.4347, 0.5318, 0.436, 0.536, 0.4038, 0.5789, 0.4038, 0.5716, 0.4118, 0.5706, 0.4116, 0.5783, 0.4038, 0.5716, 0.404, 0.5637, 0.4116, 0.5642, 0.4118, 0.5706, 0.4116, 0.5783, 0.4118, 0.5706, 0.4173, 0.5692, 0.4183, 0.5761, 0.4118, 0.5706, 0.4116, 0.5642, 0.4158, 0.5647, 0.4173, 0.5692, 0.319, 0.5487, 0.3186, 0.5542, 0.3107, 0.5557, 0.3113, 0.5498, 0.3186, 0.5542, 0.3183, 0.5615, 0.3108, 0.5616, 0.3107, 0.5557, 0.4084, 0.5535, 0.4094, 0.5487, 0.4157, 0.5497, 0.4162, 0.5544, 0.3107, 0.5557, 0.3108, 0.5616, 0.3068, 0.562, 0.3054, 0.5584, 0.318, 0.5768, 0.3104, 0.5757, 0.3103, 0.568, 0.3181, 0.5694, 0.3104, 0.5757, 0.3041, 0.5732, 0.3051, 0.5663, 0.3103, 0.568, 0.3181, 0.5694, 0.3103, 0.568, 0.3108, 0.5616, 0.3183, 0.5615, 0.3103, 0.568, 0.3051, 0.5663, 0.3068, 0.562, 0.3108, 0.5616, 0.4308, 0.7143, 0.4385, 0.7143, 0.4387, 0.7223, 0.4308, 0.7221, 0.4385, 0.7143, 0.4451, 0.7144, 0.4441, 0.722, 0.4387, 0.7223, 0.4308, 0.7221, 0.4387, 0.7223, 0.4384, 0.7277, 0.4309, 0.7287, 0.4387, 0.7223, 0.4441, 0.722, 0.4425, 0.7261, 0.4384, 0.7277, 0.3835, 0.8475, 0.3912, 0.8486, 0.3961, 0.8663, 0.3912, 0.8486, 0.3983, 0.8518, 0.3961, 0.8663, 0.3983, 0.8518, 0.4039, 0.8564, 0.3961, 0.8663, 0.4181, 0.8992, 0.4103, 0.8995, 0.4156, 0.8874, 0.6475, 0.5821, 0.6046, 0.581, 0.6047, 0.5736, 0.6476, 0.5747, 0.6476, 0.5747, 0.6047, 0.5736, 0.6049, 0.5657, 0.6478, 0.5668, 0.6478, 0.5668, 0.6049, 0.5657, 0.6052, 0.5584, 0.6481, 0.5595, 0.6481, 0.5595, 0.6052, 0.5584, 0.6056, 0.553, 0.6485, 0.554, 0.3609, 0.5779, 0.318, 0.5768, 0.3181, 0.5694, 0.361, 0.5705, 0.361, 0.5705, 0.3181, 0.5694, 0.3183, 0.5615, 0.3612, 0.5626, 0.3612, 0.5626, 0.3183, 0.5615, 0.3186, 0.5542, 0.3615, 0.5553, 0.3615, 0.5553, 0.3186, 0.5542, 0.319, 0.5487, 0.3618, 0.5498, 0.3244, 0.6361, 0.4075, 0.6366, 0.4154, 0.6443, 0.3247, 0.6439, 0.3247, 0.6439, 0.4154, 0.6443, 0.4227, 0.6508, 0.3256, 0.6503, 0.3261, 0.6382, 0.4027, 0.6382, 0.4089, 0.6448, 0.3288, 0.6448, 0.3288, 0.6448, 0.4089, 0.6448, 0.411, 0.6526, 0.3298, 0.6526, 0.4008, 0.696, 0.4008, 0.6179, 0.4084, 0.6167, 0.4084, 0.6948, 0.4084, 0.6948, 0.4084, 0.6167, 0.4162, 0.6175, 0.4162, 0.6957, 0.4451, 0.523, 0.4451, 0.6288, 0.4385, 0.6288, 0.4385, 0.5229, 0.4385, 0.5229, 0.4385, 0.6288, 0.4308, 0.6287, 0.4308, 0.5229, 0.4216, 0.7147, 0.4216, 0.6292, 0.4295, 0.6292, 0.4295, 0.7225, 0.4295, 0.7225, 0.4295, 0.6292, 0.4368, 0.6291, 0.4368, 0.729, 0.4368, 0.729, 0.4368, 0.6291, 0.4424, 0.629, 0.4424, 0.7332, 0.3162, 0.722, 0.3162, 0.645, 0.3226, 0.6419, 0.3226, 0.72, 0.318, 0.5768, 0.318, 0.6488, 0.3104, 0.6478, 0.3104, 0.5757, 0.3104, 0.5757, 0.3104, 0.6478, 0.3041, 0.6453, 0.3041, 0.5732, 0.4309, 0.7287, 0.3459, 0.7287, 0.3458, 0.7221, 0.4308, 0.7221, 0.4308, 0.7221, 0.3458, 0.7221, 0.3458, 0.7143, 0.4308, 0.7143, 0.4216, 0.5436, 0.3384, 0.5432, 0.3388, 0.5354, 0.4219, 0.5358, 0.4219, 0.5358, 0.3388, 0.5354, 0.3397, 0.5287, 0.4228, 0.5291, 0.4183, 0.5761, 0.4183, 0.6482, 0.4116, 0.6504, 0.4116, 0.5783, 0.4116, 0.5783, 0.4116, 0.6504, 0.4038, 0.651, 0.4038, 0.5789, 0.3384, 0.5432, 0.287, 0.5429, 0.2873, 0.5351, 0.3388, 0.5354, 0.3388, 0.5354, 0.2873, 0.5351, 0.2882, 0.5284, 0.3397, 0.5287, 0.4183, 0.6482, 0.4183, 0.6927, 0.4116, 0.6949, 0.4116, 0.6504, 0.4116, 0.6504, 0.4116, 0.6949, 0.4038, 0.6956, 0.4038, 0.651, 0.4008, 0.6179, 0.4008, 0.5547, 0.4084, 0.5535, 0.4084, 0.6167, 0.4084, 0.6167, 0.4084, 0.5535, 0.4162, 0.5544, 0.4162, 0.6175, 0.4451, 0.6288, 0.4451, 0.7144, 0.4385, 0.7143, 0.4385, 0.6288, 0.4385, 0.6288, 0.4385, 0.7143, 0.4308, 0.7143, 0.4308, 0.6287, 0.4216, 0.6292, 0.4216, 0.5436, 0.4295, 0.5436, 0.4295, 0.6292, 0.4295, 0.6292, 0.4295, 0.5436, 0.4368, 0.5436, 0.4368, 0.6291, 0.4368, 0.6291, 0.4368, 0.5436, 0.4424, 0.5434, 0.4424, 0.629, 0.3162, 0.645, 0.3162, 0.5819, 0.3226, 0.5788, 0.3226, 0.6419, 0.318, 0.6488, 0.318, 0.6934, 0.3104, 0.6924, 0.3104, 0.6478, 0.3104, 0.6478, 0.3104, 0.6924, 0.3041, 0.6898, 0.3041, 0.6453, 0.3459, 0.7287, 0.2933, 0.7288, 0.2933, 0.7221, 0.3458, 0.7221, 0.3458, 0.7221, 0.2933, 0.7221, 0.2933, 0.7143, 0.3458, 0.7143, 0.5943, 0.6262, 0.5943, 0.6027, 0.5974, 0.589, 0.6046, 0.5802, 0.6159, 0.5763, 0.6267, 0.576, 0.6267, 0.6254, 0.3384, 0.6429, 0.3374, 0.6375, 0.3344, 0.6328, 0.33, 0.6298, 0.3247, 0.6287, 0.3384, 0.6146, 0.3522, 0.6288, 0.6159, 0.5763, 0.6046, 0.5802, 0.6016, 0.5754, 0.6148, 0.5709, 0.6148, 0.5709, 0.6016, 0.5754, 0.598, 0.5712, 0.6126, 0.5662, 0.6307, 0.709, 0.6128, 0.709, 0.6118, 0.7044, 0.6309, 0.7043, 0.6309, 0.7043, 0.6118, 0.7044, 0.6114, 0.6989, 0.631, 0.6989, 0.6046, 0.5802, 0.5974, 0.589, 0.5927, 0.5863, 0.6016, 0.5754, 0.6016, 0.5754, 0.5927, 0.5863, 0.5876, 0.5839, 0.598, 0.5712, 0.598, 0.5712, 0.5876, 0.5839, 0.5829, 0.5822, 0.5942, 0.5684, 0.6118, 0.7044, 0.5958, 0.7046, 0.595, 0.6992, 0.6114, 0.6989, 0.5974, 0.589, 0.5943, 0.6027, 0.5892, 0.6021, 0.5927, 0.5863, 0.5927, 0.5863, 0.5892, 0.6021, 0.5837, 0.6015, 0.5876, 0.5839, 0.5876, 0.5839, 0.5837, 0.6015, 0.5787, 0.601, 0.5829, 0.5822, 0.5829, 0.5822, 0.5787, 0.601, 0.5749, 0.6007, 0.5792, 0.5815, 0.6267, 0.576, 0.6159, 0.5763, 0.6148, 0.5709, 0.6262, 0.5706, 0.6262, 0.5706, 0.6148, 0.5709, 0.6126, 0.5662, 0.6245, 0.5659, 0.6445, 0.7091, 0.6307, 0.709, 0.6309, 0.7043, 0.6452, 0.7044, 0.6452, 0.7044, 0.6309, 0.7043, 0.631, 0.6989, 0.6454, 0.699, 0.5943, 0.6027, 0.5943, 0.6262, 0.5892, 0.6263, 0.5892, 0.6021, 0.5892, 0.6021, 0.5892, 0.6263, 0.5837, 0.6263, 0.5837, 0.6015, 0.5837, 0.6015, 0.5837, 0.6263, 0.5787, 0.6262, 0.5787, 0.601, 0.5787, 0.601, 0.5787, 0.6262, 0.5749, 0.626, 0.5749, 0.6007, 0.287, 0.6285, 0.287, 0.5429, 0.3384, 0.5432, 0.3384, 0.6146, 0.3247, 0.6287, 0.909, 0.8307, 0.9095, 0.8681, 0.8893, 0.8478, 0.5696, 0.6361, 0.5752, 0.6131, 0.5752, 0.6414, 0.5645, 0.6321, 0.5752, 0.6131, 0.5696, 0.6361, 0.5704, 0.6838, 0.576, 0.7003, 0.5645, 0.6855, 0.576, 0.6795, 0.576, 0.7003, 0.5704, 0.6838, 0.1022, 0.8422, 0.1022, 0.9204, 0.09483, 0.9226, 0.09483, 0.8445, 0.1333, 0.9108, 0.1333, 0.8327, 0.1407, 0.8304, 0.1407, 0.9085, 0.1022, 0.9765, 0.103, 0.9803, 0.09588, 0.9843, 0.09483, 0.9792, 0.103, 0.9803, 0.1047, 0.9826, 0.09873, 0.988, 0.09588, 0.9843, 0.1047, 0.9826, 0.1075, 0.984, 0.1032, 0.9903, 0.09873, 0.988, 0.1075, 0.984, 0.111, 0.9844, 0.1087, 0.9909, 0.1032, 0.9903, 0.111, 0.9844, 0.116, 0.9835, 0.1154, 0.9897, 0.1087, 0.9909, 0.103, 0.7819, 0.1022, 0.7861, 0.09483, 0.7879, 0.09588, 0.7822, 0.1047, 0.7784, 0.103, 0.7819, 0.09588, 0.7822, 0.09873, 0.7767, 0.1075, 0.7753, 0.1047, 0.7784, 0.09873, 0.7767, 0.1032, 0.7717, 0.111, 0.7728, 0.1075, 0.7753, 0.1032, 0.7717, 0.1087, 0.7677, 0.116, 0.7706, 0.111, 0.7728, 0.1087, 0.7677, 0.1154, 0.7648, 0.1325, 0.9712, 0.1333, 0.9669, 0.1407, 0.9651, 0.1396, 0.9709, 0.1308, 0.9746, 0.1325, 0.9712, 0.1396, 0.9709, 0.1368, 0.9763, 0.128, 0.9777, 0.1308, 0.9746, 0.1368, 0.9763, 0.1323, 0.9813, 0.1244, 0.9803, 0.128, 0.9777, 0.1323, 0.9813, 0.1267, 0.9853, 0.1195, 0.9824, 0.1244, 0.9803, 0.1267, 0.9853, 0.1201, 0.9882, 0.1333, 0.7765, 0.1325, 0.7728, 0.1396, 0.7687, 0.1407, 0.7738, 0.1325, 0.7728, 0.1308, 0.7704, 0.1368, 0.765, 0.1396, 0.7687, 0.1308, 0.7704, 0.128, 0.769, 0.1323, 0.7628, 0.1368, 0.765, 0.128, 0.769, 0.1244, 0.7687, 0.1267, 0.7622, 0.1323, 0.7628, 0.1244, 0.7687, 0.1195, 0.7695, 0.1201, 0.7634, 0.1267, 0.7622, 0.1022, 0.9204, 0.1022, 0.9765, 0.09483, 0.9792, 0.09483, 0.9226, 0.1333, 0.9669, 0.1333, 0.9108, 0.1407, 0.9085, 0.1407, 0.9651, 0.116, 0.9835, 0.1195, 0.9824, 0.1201, 0.9882, 0.1154, 0.9897, 0.1195, 0.7695, 0.116, 0.7706, 0.1154, 0.7648, 0.1201, 0.7634, 0.1022, 0.7861, 0.1022, 0.8422, 0.09483, 0.8445, 0.09483, 0.7879, 0.1333, 0.8327, 0.1333, 0.7765, 0.1407, 0.7738, 0.1407, 0.8304, 0.8882, 0.5712, 0.857, 0.5807, 0.857, 0.5246, 0.8578, 0.5204, 0.8596, 0.5169, 0.8624, 0.5138, 0.8659, 0.5113, 0.8708, 0.5091, 0.8743, 0.508, 0.8793, 0.5071, 0.8828, 0.5075, 0.8856, 0.5089, 0.8874, 0.5113, 0.8882, 0.515, 0.8882, 0.6493, 0.857, 0.6589, 0.857, 0.5807, 0.8882, 0.5712, 0.8882, 0.7054, 0.8874, 0.7097, 0.8856, 0.7131, 0.8828, 0.7162, 0.8793, 0.7188, 0.8743, 0.7209, 0.8708, 0.722, 0.8659, 0.7229, 0.8624, 0.7225, 0.8596, 0.7211, 0.8578, 0.7188, 0.857, 0.715, 0.857, 0.6589, 0.8882, 0.6493, 0.125, 0.7983, 0.125, 0.8443, 0.1144, 0.8442, 0.1144, 0.7983, 0.1247, 0.96, 0.1243, 0.9619, 0.1137, 0.9618, 0.1141, 0.9599, 0.125, 0.8443, 0.125, 0.9083, 0.1144, 0.9082, 0.1144, 0.8442, 0.2128, 0.8612, 0.2138, 0.8651, 0.1988, 0.8655, 0.1977, 0.8615, 0.1148, 0.9595, 0.1148, 0.9562, 0.1256, 0.9562, 0.1256, 0.9595, 0.2138, 0.8651, 0.2143, 0.8706, 0.1992, 0.871, 0.1988, 0.8655, 0.1148, 0.9618, 0.1148, 0.9595, 0.1256, 0.9595, 0.1257, 0.9618, 0.1249, 0.795, 0.125, 0.7983, 0.1144, 0.7983, 0.1143, 0.795, 0.1149, 0.9637, 0.1148, 0.9618, 0.1257, 0.9618, 0.1257, 0.9637, 0.1247, 0.7927, 0.1249, 0.795, 0.1143, 0.795, 0.1141, 0.7927, 0.2138, 0.8799, 0.2128, 0.8837, 0.1977, 0.8841, 0.1988, 0.8803, 0.1243, 0.7909, 0.1247, 0.7927, 0.1141, 0.7927, 0.1137, 0.7908, 0.2143, 0.8745, 0.2138, 0.8799, 0.1988, 0.8803, 0.1992, 0.8749, 0.07624, 0.9579, 0.07748, 0.9618, 0.06366, 0.9618, 0.06241, 0.9579, 0.1148, 0.8002, 0.1148, 0.7969, 0.1256, 0.7969, 0.1256, 0.8002, 0.07569, 0.9524, 0.07624, 0.9579, 0.06241, 0.9579, 0.06187, 0.9524, 0.1148, 0.7969, 0.1148, 0.7946, 0.1257, 0.7946, 0.1256, 0.7969, 0.1148, 0.9562, 0.1148, 0.9102, 0.1256, 0.9102, 0.1256, 0.9562, 0.1148, 0.7946, 0.1149, 0.7927, 0.1257, 0.7927, 0.1257, 0.7946, 0.125, 0.9083, 0.125, 0.9543, 0.1144, 0.9542, 0.1144, 0.9082, 0.1217, 0.8665, 0.126, 0.8663, 0.126, 0.8797, 0.1217, 0.8798, 0.2143, 0.8706, 0.2143, 0.8745, 0.1992, 0.8749, 0.1992, 0.871, 0.07624, 0.9431, 0.07569, 0.9485, 0.06187, 0.9485, 0.06241, 0.9431, 0.07569, 0.9485, 0.07569, 0.9524, 0.06187, 0.9524, 0.06187, 0.9485, 0.125, 0.9543, 0.1249, 0.9576, 0.1143, 0.9575, 0.1144, 0.9542])
me_cube_001.use_remesh_preserve_volume = False
me_cube_001.use_remesh_preserve_attributes = False
me_cube_001.use_mirror_vertex_groups = False
me_cube_001.update()

# ---- objects
ob_cube_012 = bpy.data.objects.new('Cube.012', me_cube_013)
ob_cube_011 = bpy.data.objects.new('Cube.011', me_cube_012)
ob_cube_010 = bpy.data.objects.new('Cube.010', me_cube_011)
ob_cube_009 = bpy.data.objects.new('Cube.009', me_cube_010)
ob_cube_008 = bpy.data.objects.new('Cube.008', me_cube_009)
ob_cube_007 = bpy.data.objects.new('Cube.007', me_cube_008)
ob_cube_006 = bpy.data.objects.new('Cube.006', me_cube_007)
ob_cube_005 = bpy.data.objects.new('Cube.005', me_cube_006)
ob_cube_004 = bpy.data.objects.new('Cube.004', me_cube_005)
ob_cube_003 = bpy.data.objects.new('Cube.003', me_cube_004)
ob_cube_002 = bpy.data.objects.new('Cube.002', me_cube_003)
ob_cube_001 = bpy.data.objects.new('Cube.001', me_cube_002)
ob_cylinder = bpy.data.objects.new('Cylinder', me_cylinder)
ob_cube = bpy.data.objects.new('Cube', me_cube_001)

# ---- transforms, parenting, visibility, modifiers, constraints
ob_cube_012.location = (0.362, -0.09355, 0.6069)
ob_cube_012.rotation_euler = (-0.0, 3.142, -0.0)
ob_cube_012.lineart.crease_threshold = 0.0
ob_cube_011.location = (0.1325, -0.09355, 0.6069)
ob_cube_011.rotation_euler = (-0.0, 3.142, -0.0)
ob_cube_011.lineart.crease_threshold = 0.0
ob_cube_010.location = (-0.09702, -0.09355, 0.6069)
ob_cube_010.rotation_euler = (-0.0, 3.142, -0.0)
ob_cube_010.lineart.crease_threshold = 0.0
ob_cube_009.location = (-0.3501, -0.09355, 0.6169)
ob_cube_009.rotation_euler = (0.0, 6.283, 0.0)
ob_cube_009.lineart.crease_threshold = 0.0
ob_cube_008.location = (-0.09702, -0.09355, 0.6351)
ob_cube_008.rotation_euler = (-0.0, 3.142, -0.0)
ob_cube_008.lineart.crease_threshold = 0.0
ob_cube_007.location = (0.0, 0.0, 0.0)
ob_cube_007.lineart.crease_threshold = 0.0
ob_cube_006.location = (0.0, 0.0, 0.0)
ob_cube_006.lineart.crease_threshold = 0.0
ob_cube_005.location = (0.0, 0.0, 0.0)
ob_cube_005.lineart.crease_threshold = 0.0
ob_cube_004.location = (0.0, 0.0, 0.0)
ob_cube_004.lineart.crease_threshold = 0.0
ob_cube_003.location = (0.0, 0.0, 0.0)
ob_cube_003.lineart.crease_threshold = 0.0
ob_cube_002.location = (0.0, 0.0, 0.0)
ob_cube_002.lineart.crease_threshold = 0.0
ob_cube_001.location = (0.0, 0.0, 0.0)
ob_cube_001.lineart.crease_threshold = 0.0
_m = ob_cube_001.modifiers.new('Mirror', 'MIRROR')
ob_cylinder.location = (0.0, 0.0, 0.0)
ob_cylinder.lineart.crease_threshold = 0.0
_m = ob_cylinder.modifiers.new('Mirror', 'MIRROR')
ob_cube.location = (0.0, 0.0, 0.0)
ob_cube.lineart.crease_threshold = 0.0
_m = ob_cube.modifiers.new('Mirror', 'MIRROR')

# ---- collection membership
col_collection_1.objects.link(ob_cube_012)
col_collection_1.objects.link(ob_cube_011)
col_collection_1.objects.link(ob_cube_010)
col_collection_1.objects.link(ob_cube_009)
col_collection_1.objects.link(ob_cube_008)
col_collection_1.objects.link(ob_cube_007)
col_collection_1.objects.link(ob_cube_006)
col_collection_1.objects.link(ob_cube_005)
col_collection_1.objects.link(ob_cube_004)
col_collection_1.objects.link(ob_cube_003)
col_collection_1.objects.link(ob_cube_002)
col_collection_1.objects.link(ob_cube_001)
col_collection_1.objects.link(ob_cylinder)
col_collection_1.objects.link(ob_cube)

# ---- scene / render settings (as saved in the file)
scene.frame_start = 1; scene.frame_end = 250; scene.frame_set(0)
scene.render.engine = 'BLENDER_EEVEE_NEXT'
scene.render.resolution_percentage = 50
scene.render.dither_intensity = 0.0
scene.cycles.use_denoising = False
scene.cycles.samples = 128
scene.cycles.sampling_pattern = 'TABULATED_SOBOL'
scene.cycles.use_adaptive_sampling = False
scene.cycles.use_light_tree = False
scene.cycles.blur_glossy = 0.0
scene.cycles.sample_clamp_indirect = 0.0
scene.view_settings.view_transform = 'Standard'
bpy.context.view_layer.update()

# ---- added for rendering (the .blend has no active camera and no usable light): camera, sun
cam_auto = bpy.data.cameras.new('AutoCamera')
cam_auto.lens = 50.0
cam_auto.sensor_width = 36.0
cam_auto.clip_end = 1000.0
ob_auto_camera = bpy.data.objects.new('AutoCamera', cam_auto)
scene.collection.objects.link(ob_auto_camera)
ob_auto_camera.location = (1.60254, -1.92304, 1.78203)
ob_auto_camera.rotation_euler = (1.09748, -7.21219e-08, 0.694738)
scene.camera = ob_auto_camera
light_auto_sun = bpy.data.lights.new('AutoSun', 'SUN')
light_auto_sun.energy = 3.0
light_auto_sun.angle = 0.0523599
ob_auto_sun = bpy.data.objects.new('AutoSun', light_auto_sun)
scene.collection.objects.link(ob_auto_sun)
ob_auto_sun.rotation_euler = (0.872665, 0.174533, 0.523599)
bpy.context.view_layer.update()
